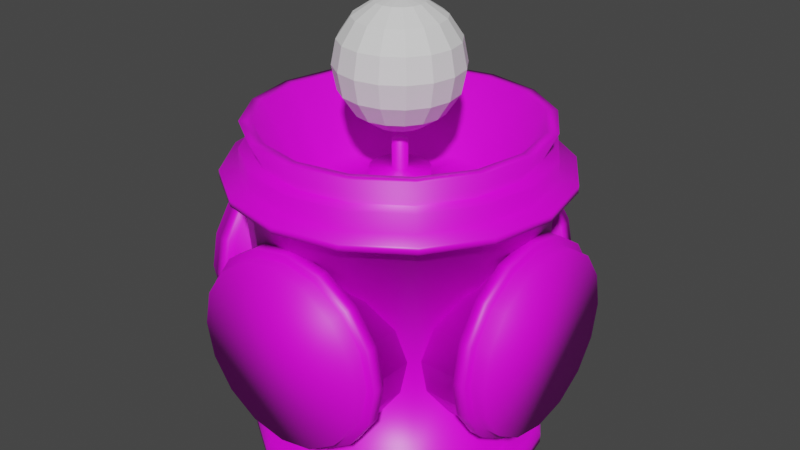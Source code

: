 # Source: ShieldGen.blend  (saved by Blender 2.91.10; exported with 4.5.12 LTS)
import bpy
from mathutils import Matrix  # noqa: F401  (used for matrix-valued properties, if any)

bpy.ops.wm.read_factory_settings(use_empty=True)
scene = bpy.context.scene
scene.name = 'Scene'

# ---- collections
col_collection = bpy.data.collections.new('Collection'); scene.collection.children.link(col_collection)

# ---- images (referenced by path relative to the original .blend; pixels are not part of the script)
import os
ASSET_DIR = os.environ.get("B2B_ASSET_DIR", "")  # directory of the original .blend (textures are referenced by path, not embedded)
HERE = os.path.dirname(os.path.abspath(__file__))  # packed textures are extracted next to this script under _unpacked/

def load_image(name, relpath, width, height, colorspace="sRGB"):
    """Load a texture the original file referenced (path relative to the .blend, or extracted next to this script)."""
    p = next((c for c in (os.path.join(HERE, relpath), os.path.join(ASSET_DIR, relpath)) if relpath and os.path.exists(c)), "")
    if p:
        img = bpy.data.images.load(p, check_existing=True)
        img.name = name
    else:  # same state as the original file: an image datablock whose file is absent (Cycles renders it pink)
        img = bpy.data.images.new(name, width, height)
        img.source = "FILE"
        img.filepath = "//" + (relpath or name)
    img.colorspace_settings.name = colorspace
    return img
img_rustedcopper_jpg = load_image('rustedCopper.jpg', 'Textures/rustedCopper.jpg', 1024, 1024, 'sRGB')
img_nastybrushedmetal_jpg = load_image('nastyBrushedMetal.jpg', 'Textures/nastyBrushedMetal.jpg', 1024, 1024, 'sRGB')
img_rustedbluecopper_jpg = load_image('rustedBlueCopper.jpg', 'Textures/rustedBlueCopper.jpg', 1024, 1024, 'sRGB')

# ---- materials (node trees are filled in below, after node groups)
mat_rustycoppermat = bpy.data.materials.new('rustyCopperMat')
mat_rustycoppermat.alpha_threshold = 0.0
mat_rustycoppermat.use_transparent_shadow = False
mat_rustycoppermat.line_color = (0.0, 0.0, 0.0, 1.0)
mat_brushedmat = bpy.data.materials.new('brushedMat')
mat_brushedmat.use_transparent_shadow = False
mat_rustbluemat = bpy.data.materials.new('rustBlueMat')
mat_rustbluemat.use_transparent_shadow = False

# ---- material node trees
mat_rustycoppermat.use_nodes = True; mat_rustycoppermat.node_tree.nodes.clear()
_N = mat_rustycoppermat.node_tree.nodes; _L = mat_rustycoppermat.node_tree.links
n0 = _N.new('ShaderNodeOutputMaterial'); n0.name = 'Material Output'; n0.location = (300, 300)
n1 = _N.new('ShaderNodeBsdfPrincipled'); n1.name = 'Principled BSDF'; n1.location = (10, 300)
n1.distribution = 'GGX'
n1.subsurface_method = 'BURLEY'
n1.inputs[2].default_value = 0.4
n1.inputs[3].default_value = 1.45
n1.inputs[27].default_value = (0.0, 0.0, 0.0, 1.0)
n1.inputs[28].default_value = 1.0
n2 = _N.new('ShaderNodeTexImage'); n2.name = 'Image Texture'; n2.location = (-280, 270)
n2.image = img_rustedcopper_jpg
_L.new(n1.outputs[0], n0.inputs[0])
_L.new(n2.outputs[0], n1.inputs[0])
n0.is_active_output = True
mat_brushedmat.use_nodes = True; mat_brushedmat.node_tree.nodes.clear()
_N = mat_brushedmat.node_tree.nodes; _L = mat_brushedmat.node_tree.links
n0 = _N.new('ShaderNodeBsdfPrincipled'); n0.name = 'Principled BSDF'; n0.location = (10, 300)
n0.distribution = 'GGX'
n0.subsurface_method = 'BURLEY'
n0.inputs[3].default_value = 1.45
n0.inputs[27].default_value = (0.0, 0.0, 0.0, 1.0)
n0.inputs[28].default_value = 1.0
n1 = _N.new('ShaderNodeOutputMaterial'); n1.name = 'Material Output'; n1.location = (300, 300)
n2 = _N.new('ShaderNodeTexImage'); n2.name = 'Image Texture'; n2.location = (-280, 270)
n2.image = img_nastybrushedmetal_jpg
_L.new(n0.outputs[0], n1.inputs[0])
_L.new(n2.outputs[0], n0.inputs[0])
n1.is_active_output = True
mat_rustbluemat.use_nodes = True; mat_rustbluemat.node_tree.nodes.clear()
_N = mat_rustbluemat.node_tree.nodes; _L = mat_rustbluemat.node_tree.links
n0 = _N.new('ShaderNodeBsdfPrincipled'); n0.name = 'Principled BSDF'; n0.location = (10, 300)
n0.distribution = 'GGX'
n0.subsurface_method = 'BURLEY'
n0.inputs[3].default_value = 1.45
n0.inputs[27].default_value = (0.0, 0.0, 0.0, 1.0)
n0.inputs[28].default_value = 1.0
n1 = _N.new('ShaderNodeOutputMaterial'); n1.name = 'Material Output'; n1.location = (300, 300)
n2 = _N.new('ShaderNodeTexImage'); n2.name = 'Image Texture'; n2.location = (-280, 270)
n2.image = img_rustedbluecopper_jpg
_L.new(n0.outputs[0], n1.inputs[0])
_L.new(n2.outputs[0], n0.inputs[0])
n1.is_active_output = True

# ---- world
world_world = bpy.data.worlds.new('World'); scene.world = world_world
world_world.use_nodes = True; world_world.node_tree.nodes.clear()
_N = world_world.node_tree.nodes; _L = world_world.node_tree.links
n0 = _N.new('ShaderNodeOutputWorld'); n0.name = 'World Output'; n0.location = (300, 300)
n1 = _N.new('ShaderNodeBackground'); n1.name = 'Background'; n1.location = (10, 300)
n1.inputs[0].default_value = (0.05088, 0.05088, 0.05088, 1.0)
_L.new(n1.outputs[0], n0.inputs[0])
n0.is_active_output = True
world_world.color = (0.05088, 0.05088, 0.05088)
world_world.use_sun_shadow = False
world_world.sun_shadow_jitter_overblur = 0.0

# ---- meshes
me_cube = bpy.data.meshes.new('Cube')
me_cube.from_pydata([(-2.275e-08, 0.3728, -0.4954), (-0.1427, 0.3444, -0.4954), (-0.2636, 0.2636, -0.4954), (-0.3444, 0.1427, -0.4954), (-0.3728, -1.63e-08, -0.4954), (-0.3444, -0.1427, -0.4954), (-0.2636, -0.2636, -0.4954), (-0.1427, -0.3444, -0.4954), (-7.904e-08, -0.3728, -0.4954), (0.1427, -0.3444, -0.4954), (0.2636, -0.2636, -0.4954), (0.3444, -0.1427, -0.4954), (0.3728, 4.446e-09, -0.4954), (0.3444, 0.1427, -0.4954), (0.2636, 0.2636, -0.4954), (0.1427, 0.3444, -0.4954), (1.829e-09, 0.4336, 0.4962), (-0.1659, 0.4006, 0.4962), (-0.3066, 0.3066, 0.4962), (-0.4006, 0.1659, 0.4962), (-0.4336, -2.582e-08, 0.4962), (-0.4006, -0.1659, 0.4962), (-0.3066, -0.3066, 0.4962), (-0.1659, -0.4006, 0.4962), (-7.826e-08, -0.4336, 0.4962), (0.1659, -0.4006, 0.4962), (0.3066, -0.3066, 0.4962), (0.4006, -0.1659, 0.4962), (0.4336, -2.642e-09, 0.4962), (0.4006, 0.1659, 0.4962), (0.3066, 0.3066, 0.4962), (0.1659, 0.4006, 0.4962), (-2.943e-08, 0.5, 0.2363), (-0.1049, 0.5, 0.2161), (-0.1937, 0.5, 0.1585), (-0.2531, 0.5, 0.07243), (-0.274, 0.5, -0.02915), (-0.2531, 0.5, -0.1307), (-0.1937, 0.5, -0.2168), (-0.1049, 0.5, -0.2744), (-7.08e-08, 0.5, -0.2946), (0.1049, 0.5, -0.2744), (0.1937, 0.5, -0.2168), (0.2531, 0.5, -0.1307), (0.274, 0.5, -0.02915), (0.2531, 0.5, 0.07243), (0.1937, 0.5, 0.1585), (0.1049, 0.5, 0.2161), (-2.943e-08, -0.5, 0.2363), (-0.1049, -0.5, 0.2161), (-0.1937, -0.5, 0.1585), (-0.2531, -0.5, 0.07243), (-0.274, -0.5, -0.02915), (-0.2531, -0.5, -0.1307), (-0.1937, -0.5, -0.2168), (-0.1049, -0.5, -0.2744), (-7.08e-08, -0.5, -0.2946), (0.1049, -0.5, -0.2744), (0.1937, -0.5, -0.2168), (0.2531, -0.5, -0.1307), (0.274, -0.5, -0.02915), (0.2531, -0.5, 0.07243), (0.1937, -0.5, 0.1585), (0.1049, -0.5, 0.2161), (-0.2099, -0.4569, -0.2325), (-0.2099, -0.4195, -0.2325), (0.2743, -0.4569, 0.08092), (0.2743, -0.4195, 0.08092), (-0.2743, -0.4569, -0.1392), (-0.2743, -0.4195, -0.1392), (0.2969, -0.4569, -0.02915), (0.2969, -0.4195, -0.02915), (-0.2969, -0.4569, -0.02915), (-0.2969, -0.4195, -0.02915), (0.2743, -0.4569, -0.1392), (0.2743, -0.4195, -0.1392), (-0.2743, -0.4569, 0.08092), (-0.2743, -0.4195, 0.08092), (0.2099, -0.4569, -0.2325), (0.2099, -0.4195, -0.2325), (-0.2099, -0.4569, 0.1742), (-0.2099, -0.4195, 0.1742), (0.1136, -0.4569, -0.2949), (0.1136, -0.4195, -0.2949), (-3.74e-08, 0.4569, 0.2585), (-3.142e-08, 0.4195, 0.2585), (-0.1136, -0.4569, 0.2366), (-0.1136, -0.4195, 0.2366), (-0.1136, 0.4569, -0.2949), (-0.1136, 0.4195, -0.2949), (-7.479e-08, -0.4569, -0.3168), (-6.881e-08, -0.4195, -0.3168), (0.2099, 0.4569, 0.1742), (0.2099, 0.4195, 0.1742), (0.1136, -0.4569, 0.2366), (0.1136, -0.4195, 0.2366), (0.1049, 0.4569, 0.2161), (0.1049, -0.4569, 0.2161), (0.1937, -0.4569, 0.1585), (0.1937, 0.4569, 0.1585), (-7.08e-08, 0.4569, -0.2946), (-7.08e-08, -0.4569, -0.2946), (-0.1049, -0.4569, -0.2744), (-0.1049, 0.4569, -0.2744), (-0.1049, 0.4569, 0.2161), (-0.1049, -0.4569, 0.2161), (-2.943e-08, -0.4569, 0.2363), (-2.943e-08, 0.4569, 0.2363), (0.1049, 0.4569, -0.2744), (0.1049, -0.4569, -0.2744), (-0.1937, 0.4569, 0.1585), (-0.1937, -0.4569, 0.1585), (0.1937, 0.4569, -0.2168), (0.1937, -0.4569, -0.2168), (-0.2531, 0.4569, 0.07243), (-0.2531, -0.4569, 0.07243), (0.2531, 0.4569, -0.1307), (0.2531, -0.4569, -0.1307), (-0.274, 0.4569, -0.02915), (-0.274, -0.4569, -0.02915), (0.274, 0.4569, -0.02915), (0.274, -0.4569, -0.02915), (-0.2531, 0.4569, -0.1307), (-0.2531, -0.4569, -0.1307), (0.2531, 0.4569, 0.07243), (0.2531, -0.4569, 0.07243), (-0.1937, 0.4569, -0.2168), (-0.1937, -0.4569, -0.2168), (0.1049, 0.4195, 0.2161), (0.1049, -0.4195, 0.2161), (0.1937, -0.4195, 0.1585), (0.1937, 0.4195, 0.1585), (-7.08e-08, 0.4195, -0.2946), (-7.08e-08, -0.4195, -0.2946), (-0.1049, -0.4195, -0.2744), (-0.1049, 0.4195, -0.2744), (-0.1049, 0.4195, 0.2161), (-0.1049, -0.4195, 0.2161), (-2.943e-08, -0.4195, 0.2363), (-2.943e-08, 0.4195, 0.2363), (0.1049, 0.4195, -0.2744), (0.1049, -0.4195, -0.2744), (-0.1937, 0.4195, 0.1585), (-0.1937, -0.4195, 0.1585), (0.1937, 0.4195, -0.2168), (0.1937, -0.4195, -0.2168), (-0.2531, 0.4195, 0.07243), (-0.2531, -0.4195, 0.07243), (0.2531, 0.4195, -0.1307), (0.2531, -0.4195, -0.1307), (-0.274, 0.4195, -0.02915), (-0.274, -0.4195, -0.02915), (0.274, 0.4195, -0.02915), (0.274, -0.4195, -0.02915), (-0.2531, 0.4195, -0.1307), (-0.2531, -0.4195, -0.1307), (0.2531, 0.4195, 0.07243), (0.2531, -0.4195, 0.07243), (-0.1937, 0.4195, -0.2168), (-0.1937, -0.4195, -0.2168), (-0.2099, 0.4569, -0.2325), (-0.1136, -0.4569, -0.2949), (0.2743, 0.4569, 0.08092), (0.2099, -0.4569, 0.1742), (-0.2743, 0.4569, -0.1392), (0.2969, 0.4569, -0.02915), (-0.2969, 0.4569, -0.02915), (0.2743, 0.4569, -0.1392), (-0.2743, 0.4569, 0.08092), (0.2099, 0.4569, -0.2325), (-0.2099, 0.4569, 0.1742), (0.1136, 0.4569, -0.2949), (-0.1136, 0.4569, 0.2366), (-7.014e-08, 0.4569, -0.3168), (0.1136, 0.4569, 0.2366), (-4.228e-08, -0.4569, 0.2585), (0.1136, 0.4195, 0.2366), (0.2099, -0.4195, 0.1742), (-8.21e-08, 0.4195, -0.3168), (-0.1136, -0.4195, -0.2949), (-0.1136, 0.4195, 0.2366), (-5.447e-08, -0.4195, 0.2585), (0.1136, 0.4195, -0.2949), (-0.2099, 0.4195, 0.1742), (0.2099, 0.4195, -0.2325), (-0.2743, 0.4195, 0.08092), (0.2743, 0.4195, -0.1392), (-0.2969, 0.4195, -0.02915), (0.2969, 0.4195, -0.02915), (-0.2743, 0.4195, -0.1392), (0.2743, 0.4195, 0.08092), (-0.2099, 0.4195, -0.2325), (-0.1681, 0.4059, 0.4174), (-1.637e-08, 0.4394, 0.4174), (-0.3107, 0.3107, 0.4174), (-0.4059, 0.1681, 0.4174), (-0.4394, -1.908e-08, 0.4174), (-0.4059, -0.1681, 0.4174), (-0.3107, -0.3107, 0.4174), (-0.1681, -0.4059, 0.4174), (-8.271e-08, -0.4394, 0.4174), (0.1681, -0.4059, 0.4174), (0.3107, -0.3107, 0.4174), (0.4059, -0.1681, 0.4174), (0.4394, 5.364e-09, 0.4174), (0.4059, 0.1681, 0.4174), (0.3107, 0.3107, 0.4174), (0.1681, 0.4059, 0.4174), (-0.1514, 0.3655, 0.4174), (-8.737e-09, 0.3957, 0.4174), (-0.2798, 0.2798, 0.4174), (-0.3655, 0.1514, 0.4174), (-0.3957, -1.974e-08, 0.4174), (-0.3655, -0.1514, 0.4174), (-0.2798, -0.2798, 0.4174), (-0.1514, -0.3655, 0.4174), (-7.607e-08, -0.3957, 0.4174), (0.1514, -0.3655, 0.4174), (0.2798, -0.2798, 0.4174), (0.3655, -0.1514, 0.4174), (0.3957, 2.708e-09, 0.4174), (0.3655, 0.1514, 0.4174), (0.2798, 0.2798, 0.4174), (0.1514, 0.3655, 0.4174), (0.1681, 0.4059, 0.3617), (0.3107, 0.3107, 0.3617), (-8.271e-08, -0.4394, 0.3617), (-0.1681, -0.4059, 0.3617), (-0.1681, 0.4059, 0.3617), (-1.637e-08, 0.4394, 0.3617), (0.1681, -0.4059, 0.3617), (-0.3107, 0.3107, 0.3617), (0.3107, -0.3107, 0.3617), (-0.4059, 0.1681, 0.3617), (0.4059, -0.1681, 0.3617), (-0.4394, -1.908e-08, 0.3617), (0.4394, 5.364e-09, 0.3617), (-0.4059, -0.1681, 0.3617), (0.4059, 0.1681, 0.3617), (-0.3107, -0.3107, 0.3617), (0.3107, 0.3107, 0.3301), (-0.1681, -0.4059, 0.3301), (-1.637e-08, 0.4394, 0.3301), (0.1681, 0.4059, 0.3301), (-8.271e-08, -0.4394, 0.3301), (-0.1681, 0.4059, 0.3301), (0.1681, -0.4059, 0.3301), (-0.3107, 0.3107, 0.3301), (0.3107, -0.3107, 0.3301), (-0.4059, 0.1681, 0.3301), (0.4059, -0.1681, 0.3301), (-0.4394, -1.908e-08, 0.3301), (0.4394, 5.364e-09, 0.3301), (-0.4059, -0.1681, 0.3301), (0.4059, 0.1681, 0.3301), (-0.3107, -0.3107, 0.3301), (0.1895, 0.4574, 0.3356), (0.1895, 0.4574, 0.3561), (-9.134e-08, -0.4951, 0.3356), (-9.134e-08, -0.4951, 0.3561), (-0.1895, 0.4574, 0.3356), (-0.1895, 0.4574, 0.3561), (0.1895, -0.4574, 0.3356), (0.1895, -0.4574, 0.3561), (-0.3501, 0.3501, 0.3356), (-0.3501, 0.3501, 0.3561), (0.3501, -0.3501, 0.3356), (0.3501, -0.3501, 0.3561), (-0.4574, 0.1895, 0.3356), (-0.4574, 0.1895, 0.3561), (0.4574, -0.1895, 0.3356), (0.4574, -0.1895, 0.3561), (-0.4951, -1.854e-08, 0.3356), (-0.4951, -1.854e-08, 0.3561), (0.4951, 9.675e-09, 0.3356), (0.4951, 9.675e-09, 0.3561), (-0.4574, -0.1895, 0.3356), (-0.4574, -0.1895, 0.3561), (0.4574, 0.1895, 0.3356), (0.4574, 0.1895, 0.3561), (-0.3501, -0.3501, 0.3356), (-0.3501, -0.3501, 0.3561), (-0.1895, -0.4574, 0.3561), (0.3501, 0.3501, 0.3561), (-2.715e-08, 0.4951, 0.3561), (0.3501, 0.3501, 0.3356), (-0.1895, -0.4574, 0.3356), (-2.715e-08, 0.4951, 0.3356), (0.2636, 0.2636, -0.448), (-0.1427, -0.3444, -0.448), (-2.275e-08, 0.3728, -0.448), (0.1427, 0.3444, -0.448), (-7.904e-08, -0.3728, -0.448), (-0.1427, 0.3444, -0.448), (0.1427, -0.3444, -0.448), (-0.2636, 0.2636, -0.448), (0.2636, -0.2636, -0.448), (-0.3444, 0.1427, -0.448), (0.3444, -0.1427, -0.448), (-0.3728, -1.63e-08, -0.448), (0.3728, 4.446e-09, -0.448), (-0.3444, -0.1427, -0.448), (0.3444, 0.1427, -0.448), (-0.2636, -0.2636, -0.448), (-0.1683, 0.4063, -0.5), (-3.62e-08, 0.4398, -0.5), (-0.311, 0.311, -0.5), (-0.4063, 0.1683, -0.5), (-0.4398, -1.812e-08, -0.5), (-0.4063, -0.1683, -0.5), (-0.311, -0.311, -0.5), (-0.1683, -0.4063, -0.5), (-9.326e-08, -0.4398, -0.5), (0.1683, -0.4063, -0.5), (0.311, -0.311, -0.5), (0.4063, -0.1683, -0.5), (0.4398, 7.543e-09, -0.5), (0.4063, 0.1683, -0.5), (0.311, 0.311, -0.5), (0.1683, 0.4063, -0.5), (-0.5, 6.622e-16, 0.2363), (-0.5, -0.1049, 0.2161), (-0.5, -0.1937, 0.1585), (-0.5, -0.2531, 0.07243), (-0.5, -0.274, -0.02915), (-0.5, -0.2531, -0.1307), (-0.5, -0.1937, -0.2168), (-0.5, -0.1049, -0.2744), (-0.5, -4.444e-08, -0.2946), (-0.5, 0.1049, -0.2744), (-0.5, 0.1937, -0.2168), (-0.5, 0.2531, -0.1307), (-0.5, 0.274, -0.02915), (-0.5, 0.2531, 0.07243), (-0.5, 0.1937, 0.1585), (-0.5, 0.1049, 0.2161), (0.5, 4.444e-08, 0.2363), (0.5, -0.1049, 0.2161), (0.5, -0.1937, 0.1585), (0.5, -0.2531, 0.07243), (0.5, -0.274, -0.02915), (0.5, -0.2531, -0.1307), (0.5, -0.1937, -0.2168), (0.5, -0.1049, -0.2744), (0.5, 6.622e-16, -0.2946), (0.5, 0.1049, -0.2744), (0.5, 0.1937, -0.2168), (0.5, 0.2531, -0.1307), (0.5, 0.274, -0.02915), (0.5, 0.2531, 0.07243), (0.5, 0.1937, 0.1585), (0.5, 0.1049, 0.2161), (0.4569, -0.2099, -0.2325), (0.4195, -0.2099, -0.2325), (0.4569, 0.2743, 0.08092), (0.4195, 0.2743, 0.08092), (0.4569, -0.2743, -0.1392), (0.4195, -0.2743, -0.1392), (0.4569, 0.2969, -0.02915), (0.4195, 0.2969, -0.02915), (0.4569, -0.2969, -0.02915), (0.4195, -0.2969, -0.02915), (0.4569, 0.2743, -0.1392), (0.4195, 0.2743, -0.1392), (0.4569, -0.2743, 0.08092), (0.4195, -0.2743, 0.08092), (0.4569, 0.2099, -0.2325), (0.4195, 0.2099, -0.2325), (0.4569, -0.2099, 0.1742), (0.4195, -0.2099, 0.1742), (0.4569, 0.1136, -0.2949), (0.4195, 0.1136, -0.2949), (-0.4569, 6.622e-16, 0.2585), (-0.4195, 6.622e-16, 0.2585), (0.4569, -0.1136, 0.2366), (0.4195, -0.1136, 0.2366), (-0.4569, -0.1136, -0.2949), (-0.4195, -0.1136, -0.2949), (0.4569, 6.622e-16, -0.3168), (0.4195, 6.622e-16, -0.3168), (-0.4569, 0.2099, 0.1742), (-0.4195, 0.2099, 0.1742), (0.4569, 0.1136, 0.2366), (0.4195, 0.1136, 0.2366), (-0.4569, 0.1049, 0.2161), (0.4569, 0.1049, 0.2161), (0.4569, 0.1937, 0.1585), (-0.4569, 0.1937, 0.1585), (-0.4569, -4.444e-08, -0.2946), (0.4569, 6.622e-16, -0.2946), (0.4569, -0.1049, -0.2744), (-0.4569, -0.1049, -0.2744), (-0.4569, -0.1049, 0.2161), (0.4569, -0.1049, 0.2161), (0.4569, 4.444e-08, 0.2363), (-0.4569, 6.622e-16, 0.2363), (-0.4569, 0.1049, -0.2744), (0.4569, 0.1049, -0.2744), (-0.4569, -0.1937, 0.1585), (0.4569, -0.1937, 0.1585), (-0.4569, 0.1937, -0.2168), (0.4569, 0.1937, -0.2168), (-0.4569, -0.2531, 0.07243), (0.4569, -0.2531, 0.07243), (-0.4569, 0.2531, -0.1307), (0.4569, 0.2531, -0.1307), (-0.4569, -0.274, -0.02915), (0.4569, -0.274, -0.02915), (-0.4569, 0.274, -0.02915), (0.4569, 0.274, -0.02915), (-0.4569, -0.2531, -0.1307), (0.4569, -0.2531, -0.1307), (-0.4569, 0.2531, 0.07243), (0.4569, 0.2531, 0.07243), (-0.4569, -0.1937, -0.2168), (0.4569, -0.1937, -0.2168), (-0.4195, 0.1049, 0.2161), (0.4195, 0.1049, 0.2161), (0.4195, 0.1937, 0.1585), (-0.4195, 0.1937, 0.1585), (-0.4195, -4.444e-08, -0.2946), (0.4195, 6.622e-16, -0.2946), (0.4195, -0.1049, -0.2744), (-0.4195, -0.1049, -0.2744), (-0.4195, -0.1049, 0.2161), (0.4195, -0.1049, 0.2161), (0.4195, 4.444e-08, 0.2363), (-0.4195, 6.622e-16, 0.2363), (-0.4195, 0.1049, -0.2744), (0.4195, 0.1049, -0.2744), (-0.4195, -0.1937, 0.1585), (0.4195, -0.1937, 0.1585), (-0.4195, 0.1937, -0.2168), (0.4195, 0.1937, -0.2168), (-0.4195, -0.2531, 0.07243), (0.4195, -0.2531, 0.07243), (-0.4195, 0.2531, -0.1307), (0.4195, 0.2531, -0.1307), (-0.4195, -0.274, -0.02915), (0.4195, -0.274, -0.02915), (-0.4195, 0.274, -0.02915), (0.4195, 0.274, -0.02915), (-0.4195, -0.2531, -0.1307), (0.4195, -0.2531, -0.1307), (-0.4195, 0.2531, 0.07243), (0.4195, 0.2531, 0.07243), (-0.4195, -0.1937, -0.2168), (0.4195, -0.1937, -0.2168), (-0.4569, -0.2099, -0.2325), (0.4569, -0.1136, -0.2949), (-0.4569, 0.2743, 0.08092), (0.4569, 0.2099, 0.1742), (-0.4569, -0.2743, -0.1392), (-0.4569, 0.2969, -0.02915), (-0.4569, -0.2969, -0.02915), (-0.4569, 0.2743, -0.1392), (-0.4569, -0.2743, 0.08092), (-0.4569, 0.2099, -0.2325), (-0.4569, -0.2099, 0.1742), (-0.4569, 0.1136, -0.2949), (-0.4569, -0.1136, 0.2366), (-0.4569, -4.444e-08, -0.3168), (-0.4569, 0.1136, 0.2366), (0.4569, 4.444e-08, 0.2585), (-0.4195, 0.1136, 0.2366), (0.4195, 0.2099, 0.1742), (-0.4195, -4.444e-08, -0.3168), (0.4195, -0.1136, -0.2949), (-0.4195, -0.1136, 0.2366), (0.4195, 4.444e-08, 0.2585), (-0.4195, 0.1136, -0.2949), (-0.4195, -0.2099, 0.1742), (-0.4195, 0.2099, -0.2325), (-0.4195, -0.2743, 0.08092), (-0.4195, 0.2743, -0.1392), (-0.4195, -0.2969, -0.02915), (-0.4195, 0.2969, -0.02915), (-0.4195, -0.2743, -0.1392), (-0.4195, 0.2743, 0.08092), (-0.4195, -0.2099, -0.2325), (0.311, 0.311, -0.4734), (0.2987, 0.2987, -0.4439), (-0.1683, -0.4063, -0.4734), (-0.1617, -0.3903, -0.4439), (-3.62e-08, 0.4398, -0.4734), (-3.619e-08, 0.4225, -0.4439), (0.1617, 0.3903, -0.4439), (0.1683, 0.4063, -0.4734), (-9.161e-08, -0.4225, -0.4439), (-9.326e-08, -0.4398, -0.4734), (-0.1617, 0.3903, -0.4439), (-0.1683, 0.4063, -0.4734), (0.1617, -0.3903, -0.4439), (0.1683, -0.4063, -0.4734), (-0.2987, 0.2987, -0.4439), (-0.311, 0.311, -0.4734), (0.2987, -0.2987, -0.4439), (0.311, -0.311, -0.4734), (-0.3903, 0.1617, -0.4439), (-0.4063, 0.1683, -0.4734), (0.3903, -0.1617, -0.4439), (0.4063, -0.1683, -0.4734), (-0.4225, -1.761e-08, -0.4439), (-0.4398, -1.812e-08, -0.4734), (0.4225, 6.967e-09, -0.4439), (0.4398, 7.543e-09, -0.4734), (-0.3903, -0.1617, -0.4439), (-0.4063, -0.1683, -0.4734), (0.3903, 0.1617, -0.4439), (0.4063, 0.1683, -0.4734), (-0.2987, -0.2987, -0.4439), (-0.311, -0.311, -0.4734), (-0.1525, 0.3681, 0.4962), (-2.468e-09, 0.3984, 0.4962), (-0.2817, 0.2817, 0.4962), (-0.3681, 0.1525, 0.4962), (-0.3984, -2.394e-08, 0.4962), (-0.3681, -0.1525, 0.4962), (-0.2817, -0.2817, 0.4962), (-0.1525, -0.3681, 0.4962), (-7.605e-08, -0.3984, 0.4962), (0.1525, -0.3681, 0.4962), (0.2817, -0.2817, 0.4962), (0.3681, -0.1525, 0.4962), (0.3984, -2.64e-09, 0.4962), (0.3681, 0.1525, 0.4962), (0.2817, 0.2817, 0.4962), (0.1525, 0.3681, 0.4962), (-0.1095, 0.2643, 0.271), (-3.038e-08, 0.2861, 0.271), (-0.2023, 0.2023, 0.271), (-0.2643, 0.1095, 0.271), (-0.2861, -1.717e-08, 0.271), (-0.2643, -0.1095, 0.271), (-0.2023, -0.2023, 0.271), (-0.1095, -0.2643, 0.271), (-8.322e-08, -0.2861, 0.271), (0.1095, -0.2643, 0.271), (0.2023, -0.2023, 0.271), (0.2643, -0.1095, 0.271), (0.2861, -1.88e-09, 0.271), (0.2643, 0.1095, 0.271), (0.2023, 0.2023, 0.271), (0.1095, 0.2643, 0.271), (-0.03347, 0.08081, 0.271), (-5.584e-08, 0.08747, 0.271), (-0.06185, 0.06185, 0.271), (-0.08081, 0.03347, 0.271), (-0.08747, -3.957e-09, 0.271), (-0.08081, -0.03347, 0.271), (-0.06185, -0.06185, 0.271), (-0.03347, -0.08081, 0.271), (-7.2e-08, -0.08747, 0.271), (0.03347, -0.08081, 0.271), (0.06185, -0.06185, 0.271), (0.08081, -0.03347, 0.271), (0.08747, 7.184e-10, 0.271), (0.08081, 0.03347, 0.271), (0.06185, 0.06185, 0.271), (0.03347, 0.08081, 0.271), (-0.03347, 0.08081, 0.3468), (-5.923e-08, 0.08747, 0.3468), (-0.06185, 0.06185, 0.3468), (-0.08081, 0.03347, 0.3468), (-0.08747, -3.957e-09, 0.3468), (-0.08081, -0.03347, 0.3468), (-0.06185, -0.06185, 0.3468), (-0.03347, -0.08081, 0.3468), (-7.539e-08, -0.08747, 0.3468), (0.03347, -0.08081, 0.3468), (0.06185, -0.06185, 0.3468), (0.08081, -0.03347, 0.3468), (0.08747, 7.184e-10, 0.3468), (0.08081, 0.03347, 0.3468), (0.06185, 0.06185, 0.3468), (0.03347, 0.08081, 0.3468), (-0.008743, 0.02111, 0.3468), (-6.77e-08, 0.02285, 0.3468), (-0.01616, 0.01616, 0.3468), (-0.02111, 0.008743, 0.3468), (-0.02285, 3.424e-10, 0.3468), (-0.02111, -0.008743, 0.3468), (-0.01616, -0.01616, 0.3468), (-0.008743, -0.02111, 0.3468), (-7.192e-08, -0.02285, 0.3468), (0.008743, -0.02111, 0.3468), (0.01616, -0.01616, 0.3468), (0.02111, -0.008743, 0.3468), (0.02285, 1.564e-09, 0.3468), (0.02111, 0.008743, 0.3468), (0.01616, 0.01616, 0.3468), (0.008743, 0.02111, 0.3468), (-0.008743, 0.02111, 0.4302), (-5.555e-08, 0.02285, 0.4302), (-0.01616, 0.01616, 0.4302), (-0.02111, 0.008743, 0.4302), (-0.02285, 3.424e-10, 0.4302), (-0.02111, -0.008743, 0.4302), (-0.01616, -0.01616, 0.4302), (-0.008743, -0.02111, 0.4302), (-5.977e-08, -0.02285, 0.4302), (0.008743, -0.02111, 0.4302), (0.01616, -0.01616, 0.4302), (0.02111, -0.008743, 0.4302), (0.02285, 1.564e-09, 0.4302), (0.02111, 0.008743, 0.4302), (0.01616, 0.01616, 0.4302), (0.008743, 0.02111, 0.4302)], [], [(1, 0, 15, 14, 13, 12, 11, 10, 9, 8, 7, 6, 5, 4, 3, 2), (25, 26, 522, 521), (225, 224, 207, 206), (227, 226, 200, 199), (229, 228, 192, 193), (224, 229, 193, 207), (226, 230, 201, 200), (228, 231, 194, 192), (230, 232, 202, 201), (231, 233, 195, 194), (232, 234, 203, 202), (233, 235, 196, 195), (234, 236, 204, 203), (235, 237, 197, 196), (236, 238, 205, 204), (237, 239, 198, 197), (238, 225, 206, 205), (239, 227, 199, 198), (33, 32, 47, 46, 45, 44, 43, 42, 41, 40, 39, 38, 37, 36, 35, 34), (49, 50, 51, 52, 53, 54, 55, 56, 57, 58, 59, 60, 61, 62, 63, 48), (98, 97, 63, 62), (102, 101, 56, 55), (106, 105, 49, 48), (97, 106, 48, 63), (101, 109, 57, 56), (105, 111, 50, 49), (109, 113, 58, 57), (111, 115, 51, 50), (113, 117, 59, 58), (115, 119, 52, 51), (117, 121, 60, 59), (119, 123, 53, 52), (121, 125, 61, 60), (123, 127, 54, 53), (125, 98, 62, 61), (127, 102, 55, 54), (88, 173, 178, 89), (92, 174, 176, 93), (177, 95, 94, 163), (179, 91, 90, 161), (181, 87, 86, 175), (95, 181, 175, 94), (91, 83, 82, 90), (87, 81, 80, 86), (83, 79, 78, 82), (81, 77, 76, 80), (79, 75, 74, 78), (77, 73, 72, 76), (75, 71, 70, 74), (73, 69, 68, 72), (71, 67, 66, 70), (69, 65, 64, 68), (67, 177, 163, 66), (65, 179, 161, 64), (38, 39, 103, 126), (104, 110, 170, 172), (45, 46, 99, 124), (140, 132, 178, 182), (37, 38, 126, 122), (113, 109, 82, 78), (44, 45, 124, 120), (129, 138, 181, 95), (36, 37, 122, 118), (108, 112, 169, 171), (43, 44, 120, 116), (139, 128, 176, 85), (35, 36, 118, 114), (115, 111, 80, 76), (42, 43, 116, 112), (138, 137, 87, 181), (34, 35, 114, 110), (159, 134, 179, 65), (41, 42, 112, 108), (110, 114, 168, 170), (33, 34, 110, 104), (136, 139, 85, 180), (40, 41, 108, 100), (135, 158, 191, 89), (47, 32, 107, 96), (117, 113, 78, 74), (32, 33, 104, 107), (134, 133, 91, 179), (39, 40, 100, 103), (157, 130, 177, 67), (46, 47, 96, 99), (112, 116, 167, 169), (132, 135, 89, 178), (131, 128, 129, 130), (131, 156, 190, 93), (135, 132, 133, 134), (119, 115, 76, 72), (139, 136, 137, 138), (130, 129, 95, 177), (128, 139, 138, 129), (155, 159, 65, 69), (132, 140, 141, 133), (114, 118, 166, 168), (136, 142, 143, 137), (128, 131, 93, 176), (140, 144, 145, 141), (158, 154, 189, 191), (142, 146, 147, 143), (121, 117, 74, 70), (144, 148, 149, 145), (153, 157, 67, 71), (146, 150, 151, 147), (116, 120, 165, 167), (148, 152, 153, 149), (156, 152, 188, 190), (150, 154, 155, 151), (123, 119, 72, 68), (152, 156, 157, 153), (151, 155, 69, 73), (154, 158, 159, 155), (118, 122, 164, 166), (156, 131, 130, 157), (154, 150, 187, 189), (158, 135, 134, 159), (84, 172, 180, 85), (174, 84, 85, 176), (173, 171, 182, 178), (172, 170, 183, 180), (171, 169, 184, 182), (170, 168, 185, 183), (169, 167, 186, 184), (168, 166, 187, 185), (167, 165, 188, 186), (166, 164, 189, 187), (165, 162, 190, 188), (164, 160, 191, 189), (162, 92, 93, 190), (160, 88, 89, 191), (133, 141, 83, 91), (111, 105, 86, 80), (142, 136, 180, 183), (100, 108, 171, 173), (137, 143, 81, 87), (109, 101, 90, 82), (144, 140, 182, 184), (96, 107, 84, 174), (141, 145, 79, 83), (106, 97, 94, 175), (146, 142, 183, 185), (107, 104, 172, 84), (126, 103, 88, 160), (143, 147, 77, 81), (105, 106, 175, 86), (102, 127, 64, 161), (148, 144, 184, 186), (103, 100, 173, 88), (124, 99, 92, 162), (145, 149, 75, 79), (101, 102, 161, 90), (98, 125, 66, 163), (150, 146, 185, 187), (99, 96, 174, 92), (122, 126, 160, 164), (147, 151, 73, 77), (97, 98, 163, 94), (127, 123, 68, 64), (152, 148, 186, 188), (120, 124, 162, 165), (149, 153, 71, 75), (125, 121, 70, 66), (208, 209, 193, 192), (210, 208, 192, 194), (211, 210, 194, 195), (212, 211, 195, 196), (213, 212, 196, 197), (214, 213, 197, 198), (215, 214, 198, 199), (216, 215, 199, 200), (217, 216, 200, 201), (218, 217, 201, 202), (219, 218, 202, 203), (220, 219, 203, 204), (221, 220, 204, 205), (222, 221, 205, 206), (223, 222, 206, 207), (209, 223, 207, 193), (17, 16, 209, 208), (18, 17, 208, 210), (19, 18, 210, 211), (20, 19, 211, 212), (21, 20, 212, 213), (22, 21, 213, 214), (23, 22, 214, 215), (24, 23, 215, 216), (25, 24, 216, 217), (26, 25, 217, 218), (27, 26, 218, 219), (28, 27, 219, 220), (29, 28, 220, 221), (30, 29, 221, 222), (31, 30, 222, 223), (16, 31, 223, 209), (254, 240, 285, 278), (240, 243, 256, 285), (236, 234, 271, 275), (253, 255, 280, 276), (237, 235, 273, 277), (252, 254, 278, 274), (238, 236, 275, 279), (251, 253, 276, 272), (239, 237, 277, 281), (250, 252, 274, 270), (224, 225, 283, 257), (225, 238, 279, 283), (249, 251, 272, 268), (226, 227, 282, 259), (227, 239, 281, 282), (248, 250, 270, 266), (288, 291, 243, 240), (289, 292, 244, 241), (290, 293, 245, 242), (291, 290, 242, 243), (292, 294, 246, 244), (293, 295, 247, 245), (294, 296, 248, 246), (295, 297, 249, 247), (296, 298, 250, 248), (297, 299, 251, 249), (298, 300, 252, 250), (299, 301, 253, 251), (300, 302, 254, 252), (301, 303, 255, 253), (302, 288, 240, 254), (303, 289, 241, 255), (280, 286, 282, 281), (278, 285, 283, 279), (276, 280, 281, 277), (274, 278, 279, 275), (272, 276, 277, 273), (270, 274, 275, 271), (268, 272, 273, 269), (266, 270, 271, 267), (264, 268, 269, 265), (262, 266, 267, 263), (260, 264, 265, 261), (258, 262, 263, 259), (256, 287, 284, 257), (287, 260, 261, 284), (286, 258, 259, 282), (285, 256, 257, 283), (235, 233, 269, 273), (241, 244, 258, 286), (255, 241, 286, 280), (234, 232, 267, 271), (242, 245, 260, 287), (233, 231, 265, 269), (243, 242, 287, 256), (232, 230, 263, 267), (244, 246, 262, 258), (231, 228, 261, 265), (245, 247, 264, 260), (230, 226, 259, 263), (246, 248, 266, 262), (229, 224, 257, 284), (247, 249, 268, 264), (228, 229, 284, 261), (290, 291, 486, 485), (10, 11, 315, 314), (294, 292, 488, 492), (9, 10, 314, 313), (312, 313, 493, 489), (8, 9, 313, 312), (304, 306, 495, 491), (7, 8, 312, 311), (313, 314, 497, 493), (6, 7, 311, 310), (306, 307, 499, 495), (5, 6, 310, 309), (314, 315, 501, 497), (4, 5, 309, 308), (307, 308, 503, 499), (3, 4, 308, 307), (292, 289, 483, 488), (291, 288, 481, 486), (303, 301, 506, 510), (302, 300, 504, 508), (316, 317, 509, 505), (301, 299, 502, 506), (300, 298, 500, 504), (299, 297, 498, 502), (298, 296, 496, 500), (297, 295, 494, 498), (296, 294, 492, 496), (295, 293, 490, 494), (293, 290, 485, 490), (319, 305, 484, 487), (310, 311, 482, 511), (317, 318, 480, 509), (305, 304, 491, 484), (11, 12, 316, 315), (289, 303, 510, 483), (311, 312, 489, 482), (12, 13, 317, 316), (288, 302, 508, 481), (13, 14, 318, 317), (0, 1, 304, 305), (309, 310, 511, 507), (14, 15, 319, 318), (1, 2, 306, 304), (308, 309, 507, 503), (15, 0, 305, 319), (2, 3, 307, 306), (315, 316, 505, 501), (321, 320, 335, 334, 333, 332, 331, 330, 329, 328, 327, 326, 325, 324, 323, 322), (337, 338, 339, 340, 341, 342, 343, 344, 345, 346, 347, 348, 349, 350, 351, 336), (386, 385, 351, 350), (390, 389, 344, 343), (394, 393, 337, 336), (385, 394, 336, 351), (389, 397, 345, 344), (393, 399, 338, 337), (397, 401, 346, 345), (399, 403, 339, 338), (401, 405, 347, 346), (403, 407, 340, 339), (405, 409, 348, 347), (407, 411, 341, 340), (409, 413, 349, 348), (411, 415, 342, 341), (413, 386, 350, 349), (415, 390, 343, 342), (376, 461, 466, 377), (380, 462, 464, 381), (465, 383, 382, 451), (467, 379, 378, 449), (469, 375, 374, 463), (383, 469, 463, 382), (379, 371, 370, 378), (375, 369, 368, 374), (371, 367, 366, 370), (369, 365, 364, 368), (367, 363, 362, 366), (365, 361, 360, 364), (363, 359, 358, 362), (361, 357, 356, 360), (359, 355, 354, 358), (357, 353, 352, 356), (355, 465, 451, 354), (353, 467, 449, 352), (326, 327, 391, 414), (392, 398, 458, 460), (333, 334, 387, 412), (428, 420, 466, 470), (325, 326, 414, 410), (401, 397, 370, 366), (332, 333, 412, 408), (417, 426, 469, 383), (324, 325, 410, 406), (396, 400, 457, 459), (331, 332, 408, 404), (427, 416, 464, 373), (323, 324, 406, 402), (403, 399, 368, 364), (330, 331, 404, 400), (426, 425, 375, 469), (322, 323, 402, 398), (447, 422, 467, 353), (329, 330, 400, 396), (398, 402, 456, 458), (321, 322, 398, 392), (424, 427, 373, 468), (328, 329, 396, 388), (423, 446, 479, 377), (335, 320, 395, 384), (405, 401, 366, 362), (320, 321, 392, 395), (422, 421, 379, 467), (327, 328, 388, 391), (445, 418, 465, 355), (334, 335, 384, 387), (400, 404, 455, 457), (420, 423, 377, 466), (419, 416, 417, 418), (419, 444, 478, 381), (423, 420, 421, 422), (407, 403, 364, 360), (427, 424, 425, 426), (418, 417, 383, 465), (416, 427, 426, 417), (443, 447, 353, 357), (420, 428, 429, 421), (402, 406, 454, 456), (424, 430, 431, 425), (416, 419, 381, 464), (428, 432, 433, 429), (446, 442, 477, 479), (430, 434, 435, 431), (409, 405, 362, 358), (432, 436, 437, 433), (441, 445, 355, 359), (434, 438, 439, 435), (404, 408, 453, 455), (436, 440, 441, 437), (444, 440, 476, 478), (438, 442, 443, 439), (411, 407, 360, 356), (440, 444, 445, 441), (439, 443, 357, 361), (442, 446, 447, 443), (406, 410, 452, 454), (444, 419, 418, 445), (442, 438, 475, 477), (446, 423, 422, 447), (372, 460, 468, 373), (462, 372, 373, 464), (461, 459, 470, 466), (460, 458, 471, 468), (459, 457, 472, 470), (458, 456, 473, 471), (457, 455, 474, 472), (456, 454, 475, 473), (455, 453, 476, 474), (454, 452, 477, 475), (453, 450, 478, 476), (452, 448, 479, 477), (450, 380, 381, 478), (448, 376, 377, 479), (421, 429, 371, 379), (399, 393, 374, 368), (430, 424, 468, 471), (388, 396, 459, 461), (425, 431, 369, 375), (397, 389, 378, 370), (432, 428, 470, 472), (384, 395, 372, 462), (429, 433, 367, 371), (394, 385, 382, 463), (434, 430, 471, 473), (395, 392, 460, 372), (414, 391, 376, 448), (431, 435, 365, 369), (393, 394, 463, 374), (390, 415, 352, 449), (436, 432, 472, 474), (391, 388, 461, 376), (412, 387, 380, 450), (433, 437, 363, 367), (389, 390, 449, 378), (386, 413, 354, 451), (438, 434, 473, 475), (387, 384, 462, 380), (410, 414, 448, 452), (435, 439, 361, 365), (385, 386, 451, 382), (415, 411, 356, 352), (440, 436, 474, 476), (408, 412, 450, 453), (437, 441, 359, 363), (413, 409, 358, 354), (483, 510, 511, 482), (481, 508, 509, 480), (510, 506, 507, 511), (508, 504, 505, 509), (506, 502, 503, 507), (504, 500, 501, 505), (502, 498, 499, 503), (500, 496, 497, 501), (498, 494, 495, 499), (496, 492, 493, 497), (494, 490, 491, 495), (492, 488, 489, 493), (485, 486, 487, 484), (490, 485, 484, 491), (488, 483, 482, 489), (486, 481, 480, 487), (318, 319, 487, 480), (520, 521, 537, 536), (18, 19, 515, 514), (26, 27, 523, 522), (19, 20, 516, 515), (27, 28, 524, 523), (20, 21, 517, 516), (28, 29, 525, 524), (21, 22, 518, 517), (29, 30, 526, 525), (22, 23, 519, 518), (30, 31, 527, 526), (23, 24, 520, 519), (16, 17, 512, 513), (31, 16, 513, 527), (24, 25, 521, 520), (17, 18, 514, 512), (540, 541, 557, 556), (512, 514, 530, 528), (521, 522, 538, 537), (514, 515, 531, 530), (522, 523, 539, 538), (515, 516, 532, 531), (523, 524, 540, 539), (516, 517, 533, 532), (524, 525, 541, 540), (517, 518, 534, 533), (525, 526, 542, 541), (518, 519, 535, 534), (526, 527, 543, 542), (519, 520, 536, 535), (513, 512, 528, 529), (527, 513, 529, 543), (546, 547, 563, 562), (533, 534, 550, 549), (541, 542, 558, 557), (534, 535, 551, 550), (542, 543, 559, 558), (535, 536, 552, 551), (529, 528, 544, 545), (543, 529, 545, 559), (536, 537, 553, 552), (528, 530, 546, 544), (537, 538, 554, 553), (530, 531, 547, 546), (538, 539, 555, 554), (531, 532, 548, 547), (539, 540, 556, 555), (532, 533, 549, 548), (567, 568, 584, 583), (554, 555, 571, 570), (547, 548, 564, 563), (555, 556, 572, 571), (548, 549, 565, 564), (556, 557, 573, 572), (549, 550, 566, 565), (557, 558, 574, 573), (550, 551, 567, 566), (558, 559, 575, 574), (551, 552, 568, 567), (545, 544, 560, 561), (559, 545, 561, 575), (552, 553, 569, 568), (544, 546, 562, 560), (553, 554, 570, 569), (588, 589, 605, 604), (561, 560, 576, 577), (575, 561, 577, 591), (568, 569, 585, 584), (560, 562, 578, 576), (569, 570, 586, 585), (562, 563, 579, 578), (570, 571, 587, 586), (563, 564, 580, 579), (571, 572, 588, 587), (564, 565, 581, 580), (572, 573, 589, 588), (565, 566, 582, 581), (573, 574, 590, 589), (566, 567, 583, 582), (574, 575, 591, 590), (592, 594, 595, 596, 597, 598, 599, 600, 601, 602, 603, 604, 605, 606, 607, 593), (581, 582, 598, 597), (589, 590, 606, 605), (582, 583, 599, 598), (590, 591, 607, 606), (583, 584, 600, 599), (577, 576, 592, 593), (591, 577, 593, 607), (584, 585, 601, 600), (576, 578, 594, 592), (585, 586, 602, 601), (578, 579, 595, 594), (586, 587, 603, 602), (579, 580, 596, 595), (587, 588, 604, 603), (580, 581, 597, 596)])
me_cube.polygons.foreach_set('use_smooth', [True] * 566)
me_cube.polygons.foreach_set('material_index', [1, 1, 0, 0, 0, 0, 0, 0, 0, 0, 0, 0, 0, 0, 0, 0, 0, 0, 1, 1, 1, 1, 1, 1, 1, 1, 1, 1, 1, 1, 1, 1, 1, 1, 1, 1, 2, 2, 2, 2, 2, 2, 2, 2, 2, 2, 2, 2, 2, 2, 2, 2, 2, 2, 1, 0, 1, 0, 1, 0, 1, 0, 1, 0, 1, 0, 1, 0, 1, 0, 1, 0, 1, 0, 1, 0, 1, 0, 1, 0, 1, 0, 1, 0, 1, 0, 0, 0, 0, 0, 0, 0, 0, 0, 0, 0, 0, 0, 0, 0, 0, 0, 0, 0, 0, 0, 0, 0, 0, 0, 0, 0, 0, 0, 0, 0, 0, 0, 2, 2, 2, 2, 2, 2, 2, 2, 2, 2, 2, 2, 2, 2, 0, 0, 0, 0, 0, 0, 0, 0, 0, 0, 0, 0, 0, 0, 0, 0, 0, 0, 0, 0, 0, 0, 0, 0, 0, 0, 0, 0, 0, 0, 0, 0, 0, 0, 0, 0, 0, 0, 0, 0, 0, 0, 0, 0, 0, 0, 0, 0, 1, 1, 1, 1, 1, 1, 1, 1, 1, 1, 1, 1, 1, 1, 1, 1, 0, 0, 0, 0, 0, 0, 0, 0, 0, 0, 0, 0, 0, 0, 0, 0, 0, 0, 0, 0, 0, 0, 0, 0, 0, 0, 0, 0, 0, 0, 0, 0, 0, 0, 0, 0, 0, 0, 0, 0, 0, 0, 0, 0, 0, 0, 0, 0, 0, 0, 0, 0, 0, 0, 0, 0, 0, 0, 0, 0, 0, 0, 0, 0, 0, 1, 0, 1, 1, 1, 1, 1, 1, 1, 1, 1, 1, 1, 1, 1, 0, 0, 0, 0, 1, 0, 0, 0, 0, 0, 0, 0, 0, 1, 1, 1, 1, 1, 0, 1, 1, 0, 1, 1, 1, 1, 1, 1, 1, 1, 1, 1, 1, 1, 1, 1, 1, 1, 1, 1, 1, 1, 1, 1, 1, 1, 1, 1, 1, 2, 2, 2, 2, 2, 2, 2, 2, 2, 2, 2, 2, 2, 2, 2, 2, 2, 2, 1, 0, 1, 0, 1, 0, 1, 0, 1, 0, 1, 0, 1, 0, 1, 0, 1, 0, 1, 0, 1, 0, 1, 0, 1, 0, 1, 0, 1, 0, 1, 0, 0, 0, 0, 0, 0, 0, 0, 0, 0, 0, 0, 0, 0, 0, 0, 0, 0, 0, 0, 0, 0, 0, 0, 0, 0, 0, 0, 0, 0, 0, 0, 0, 2, 2, 2, 2, 2, 2, 2, 2, 2, 2, 2, 2, 2, 2, 0, 0, 0, 0, 0, 0, 0, 0, 0, 0, 0, 0, 0, 0, 0, 0, 0, 0, 0, 0, 0, 0, 0, 0, 0, 0, 0, 0, 0, 0, 0, 0, 0, 0, 0, 0, 0, 0, 0, 0, 0, 0, 0, 0, 0, 0, 0, 0, 1, 1, 1, 1, 1, 1, 1, 1, 1, 1, 1, 1, 1, 1, 1, 1, 1, 1, 1, 1, 1, 1, 1, 1, 1, 1, 1, 1, 1, 1, 1, 1, 1, 0, 1, 1, 1, 1, 1, 1, 1, 1, 1, 1, 1, 1, 1, 1, 1, 0, 0, 0, 0, 0, 0, 0, 0, 0, 0, 0, 0, 0, 0, 0, 0, 2, 0, 0, 0, 0, 0, 0, 0, 0, 0, 0, 0, 0, 0, 0, 0, 2, 2, 2, 2, 2, 2, 2, 2, 2, 2, 2, 2, 2, 2, 2, 2])
_uv = me_cube.uv_layers.new(name='UVMap')
_uv.uv.foreach_set('vector', [0.01672, 0.1282, 0.01672, 0.09122, 0.03088, 0.05704, 0.05704, 0.03088, 0.09122, 0.01672, 0.1282, 0.01672, 0.1624, 0.03088, 0.1886, 0.05704, 0.2027, 0.09122, 0.2027, 0.1282, 0.1886, 0.1624, 0.1624, 0.1886, 0.1282, 0.2027, 0.09122, 0.2027, 0.05704, 0.1886, 0.03088, 0.1624, 0.8507, 0.208, 0.8362, 0.129, 0.8296, 0.1405, 0.843, 0.2131, 0.8457, 0.717, 0.8457, 0.6181, 0.831, 0.6181, 0.831, 0.717, 0.8604, 0.7483, 0.8604, 0.6413, 0.8457, 0.6413, 0.8457, 0.7483, 0.831, 0.9985, 0.831, 0.9228, 0.8164, 0.9228, 0.8164, 0.9985, 0.8457, 0.6181, 0.8457, 0.5425, 0.831, 0.5425, 0.831, 0.6181, 0.8604, 0.6413, 0.8604, 0.5425, 0.8457, 0.5425, 0.8457, 0.6413, 0.831, 0.9228, 0.831, 0.824, 0.8164, 0.824, 0.8164, 0.9228, 0.4239, 0.916, 0.4239, 0.8171, 0.4093, 0.8171, 0.4093, 0.916, 0.831, 0.824, 0.831, 0.717, 0.8164, 0.717, 0.8164, 0.824, 0.4239, 0.8171, 0.4239, 0.7101, 0.4093, 0.7101, 0.4093, 0.8171, 0.831, 0.717, 0.831, 0.6181, 0.8164, 0.6181, 0.8164, 0.717, 0.4239, 0.7101, 0.4239, 0.6113, 0.4093, 0.6113, 0.4093, 0.7101, 0.831, 0.6181, 0.831, 0.5425, 0.8164, 0.5425, 0.8164, 0.6181, 0.8457, 0.9228, 0.8457, 0.824, 0.831, 0.824, 0.831, 0.9228, 0.8604, 0.9228, 0.8604, 0.8472, 0.8457, 0.8472, 0.8457, 0.9228, 0.8457, 0.824, 0.8457, 0.717, 0.831, 0.717, 0.831, 0.824, 0.8604, 0.8472, 0.8604, 0.7483, 0.8457, 0.7483, 0.8457, 0.8472, 0.01008, 0.8978, 0.0, 0.8726, 0.0, 0.8455, 0.01008, 0.8205, 0.02871, 0.8016, 0.05306, 0.7915, 0.07941, 0.7918, 0.1037, 0.8024, 0.1224, 0.8218, 0.1325, 0.847, 0.1325, 0.8742, 0.1224, 0.8991, 0.1037, 0.9181, 0.07941, 0.9282, 0.05306, 0.9279, 0.02871, 0.9172, 0.8502, 0.4791, 0.8603, 0.4541, 0.8789, 0.4351, 0.9033, 0.425, 0.9296, 0.4253, 0.954, 0.436, 0.9726, 0.4554, 0.9827, 0.4806, 0.9827, 0.5078, 0.9726, 0.5327, 0.954, 0.5517, 0.9296, 0.5618, 0.9033, 0.5615, 0.8789, 0.5508, 0.8603, 0.5314, 0.8502, 0.5062, 0.2009, 0.6586, 0.2009, 0.6812, 0.19, 0.6812, 0.19, 0.6586, 0.2142, 0.7196, 0.2142, 0.7463, 0.2032, 0.7463, 0.2032, 0.7196, 0.2009, 0.7078, 0.2009, 0.7345, 0.19, 0.7345, 0.19, 0.7078, 0.2009, 0.6812, 0.2009, 0.7078, 0.19, 0.7078, 0.19, 0.6812, 0.2142, 0.7463, 0.2142, 0.773, 0.2032, 0.773, 0.2032, 0.7463, 0.2009, 0.7345, 0.2009, 0.7571, 0.19, 0.7571, 0.19, 0.7345, 0.2142, 0.773, 0.2142, 0.7956, 0.2032, 0.7956, 0.2032, 0.773, 0.6923, 0.8171, 0.6923, 0.7949, 0.7033, 0.7949, 0.7033, 0.8171, 0.1891, 0.7571, 0.1891, 0.7787, 0.1781, 0.7787, 0.1781, 0.7571, 0.6923, 0.7949, 0.6923, 0.769, 0.7033, 0.769, 0.7033, 0.7949, 0.1891, 0.7787, 0.1891, 0.8044, 0.1781, 0.8044, 0.1781, 0.7787, 0.6923, 0.769, 0.6923, 0.7433, 0.7033, 0.7433, 0.7033, 0.769, 0.1891, 0.8044, 0.1891, 0.8303, 0.1781, 0.8303, 0.1781, 0.8044, 0.6923, 0.7433, 0.6923, 0.7217, 0.7033, 0.7217, 0.7033, 0.7433, 0.1891, 0.8303, 0.1891, 0.8525, 0.1781, 0.8525, 0.1781, 0.8303, 0.2142, 0.697, 0.2142, 0.7196, 0.2032, 0.7196, 0.2032, 0.697, 0.8806, 0.1199, 0.8806, 0.1488, 0.8711, 0.1488, 0.8711, 0.1199, 0.8116, 0.7866, 0.8116, 0.8111, 0.8021, 0.8111, 0.8021, 0.7866, 0.8901, 0.09538, 0.8901, 0.1199, 0.8806, 0.1199, 0.8806, 0.09538, 0.8401, 0.8111, 0.8401, 0.84, 0.8306, 0.84, 0.8306, 0.8111, 0.8901, 0.1488, 0.8901, 0.1777, 0.8806, 0.1777, 0.8806, 0.1488, 0.8901, 0.1199, 0.8901, 0.1488, 0.8806, 0.1488, 0.8806, 0.1199, 0.8401, 0.84, 0.8401, 0.8689, 0.8306, 0.8689, 0.8306, 0.84, 0.8901, 0.1777, 0.8901, 0.2022, 0.8806, 0.2022, 0.8806, 0.1777, 0.8401, 0.8689, 0.8401, 0.8934, 0.8306, 0.8934, 0.8306, 0.8689, 0.8496, 0.89, 0.8496, 0.8659, 0.8591, 0.8659, 0.8591, 0.89, 0.8686, 0.7866, 0.8686, 0.81, 0.8591, 0.81, 0.8591, 0.7866, 0.8496, 0.8659, 0.8496, 0.8379, 0.8591, 0.8379, 0.8591, 0.8659, 0.8686, 0.81, 0.8686, 0.8379, 0.8591, 0.8379, 0.8591, 0.81, 0.8496, 0.8379, 0.8496, 0.81, 0.8591, 0.81, 0.8591, 0.8379, 0.8686, 0.8379, 0.8686, 0.8659, 0.8591, 0.8659, 0.8591, 0.8379, 0.8496, 0.81, 0.8496, 0.7866, 0.8591, 0.7866, 0.8591, 0.81, 0.8686, 0.8659, 0.8686, 0.89, 0.8591, 0.89, 0.8591, 0.8659, 0.8401, 0.7866, 0.8401, 0.8111, 0.8306, 0.8111, 0.8306, 0.7866, 0.1891, 0.6586, 0.1891, 0.6812, 0.1781, 0.6812, 0.1781, 0.6586, 0.1279, 0.6794, 0.1093, 0.66, 0.1124, 0.6552, 0.1326, 0.6762, 0.1891, 0.7793, 0.1891, 0.7571, 0.2001, 0.7571, 0.2001, 0.7793, 0.7122, 0.4848, 0.7122, 0.5119, 0.7067, 0.513, 0.7067, 0.4836, 0.8616, 0.02159, 0.8616, 0.0, 0.8726, 0.0, 0.8726, 0.02159, 0.5475, 0.7531, 0.5576, 0.7281, 0.5632, 0.7293, 0.5522, 0.7564, 0.1891, 0.8052, 0.1891, 0.7793, 0.2001, 0.7793, 0.2001, 0.8052, 0.7027, 0.2705, 0.7027, 0.2977, 0.6971, 0.2987, 0.6971, 0.2693, 0.8616, 0.0473, 0.8616, 0.02159, 0.8726, 0.02159, 0.8726, 0.0473, 0.01562, 0.7553, 0.03425, 0.7748, 0.03112, 0.7796, 0.01093, 0.7585, 0.1891, 0.8309, 0.1891, 0.8052, 0.2001, 0.8052, 0.2001, 0.8309, 0.8447, 0.4863, 0.8346, 0.4611, 0.8393, 0.458, 0.8502, 0.4853, 0.8616, 0.07321, 0.8616, 0.0473, 0.8726, 0.0473, 0.8726, 0.07321, 0.4539, 0.6555, 0.4352, 0.6745, 0.4305, 0.6712, 0.4507, 0.6507, 0.1891, 0.8525, 0.1891, 0.8309, 0.2001, 0.8309, 0.2001, 0.8525, 0.7027, 0.2977, 0.7127, 0.3229, 0.7081, 0.326, 0.6971, 0.2987, 0.8616, 0.09538, 0.8616, 0.07321, 0.8726, 0.07321, 0.8726, 0.09538, 0.825, 0.3242, 0.8351, 0.2992, 0.8407, 0.3004, 0.8297, 0.3275, 0.1891, 0.7345, 0.1891, 0.7571, 0.1781, 0.7571, 0.1781, 0.7345, 0.1093, 0.66, 0.08494, 0.6493, 0.08604, 0.6436, 0.1124, 0.6552, 0.6617, 0.7443, 0.6617, 0.7217, 0.6727, 0.7217, 0.6727, 0.7443, 0.8447, 0.5135, 0.8447, 0.4863, 0.8502, 0.4853, 0.8502, 0.5147, 0.1891, 0.7078, 0.1891, 0.7345, 0.1781, 0.7345, 0.1781, 0.7078, 0.7223, 0.5371, 0.7409, 0.5565, 0.7378, 0.5613, 0.7176, 0.5403, 0.6617, 0.7976, 0.6617, 0.771, 0.6727, 0.771, 0.6727, 0.7976, 0.5289, 0.7721, 0.5475, 0.7531, 0.5522, 0.7564, 0.532, 0.7769, 0.6617, 0.771, 0.6617, 0.7443, 0.6727, 0.7443, 0.6727, 0.771, 0.8351, 0.2992, 0.8351, 0.2721, 0.8407, 0.271, 0.8407, 0.3004, 0.1891, 0.6812, 0.1891, 0.7078, 0.1781, 0.7078, 0.1781, 0.6812, 0.7314, 0.2266, 0.7127, 0.2456, 0.7081, 0.2423, 0.7282, 0.2217, 0.6617, 0.8202, 0.6617, 0.7976, 0.6727, 0.7976, 0.6727, 0.8202, 0.03425, 0.7748, 0.05859, 0.7854, 0.05749, 0.7911, 0.03112, 0.7796, 0.7122, 0.5119, 0.7223, 0.5371, 0.7176, 0.5403, 0.7067, 0.513, 0.7067, 0.5732, 0.7293, 0.5732, 0.7293, 0.7866, 0.7067, 0.7866, 0.816, 0.4417, 0.7916, 0.4311, 0.7927, 0.4254, 0.8191, 0.4369, 0.8279, 0.5732, 0.8545, 0.5732, 0.8545, 0.7866, 0.8279, 0.7866, 0.4782, 0.6454, 0.4539, 0.6555, 0.4507, 0.6507, 0.4771, 0.6397, 0.756, 0.5732, 0.7826, 0.5732, 0.7826, 0.7866, 0.756, 0.7866, 0.7127, 0.2456, 0.7027, 0.2705, 0.6971, 0.2693, 0.7081, 0.2423, 0.7293, 0.5732, 0.756, 0.5732, 0.756, 0.7866, 0.7293, 0.7866, 0.8064, 0.3432, 0.825, 0.3242, 0.8297, 0.3275, 0.8096, 0.348, 0.8545, 0.5732, 0.8812, 0.5732, 0.8812, 0.7866, 0.8545, 0.7866, 0.08494, 0.6493, 0.05859, 0.649, 0.05749, 0.6433, 0.08604, 0.6436, 0.7826, 0.5732, 0.8052, 0.5732, 0.8052, 0.7866, 0.7826, 0.7866, 0.8346, 0.4611, 0.816, 0.4417, 0.8191, 0.4369, 0.8393, 0.458, 0.8812, 0.5732, 0.9038, 0.5732, 0.9038, 0.7866, 0.8812, 0.7866, 0.7409, 0.5565, 0.7653, 0.5672, 0.7642, 0.5729, 0.7378, 0.5613, 0.7067, 0.7866, 0.7289, 0.7866, 0.7289, 1.0, 0.7067, 1.0, 0.5046, 0.7822, 0.5289, 0.7721, 0.532, 0.7769, 0.5057, 0.7879, 0.9038, 0.5732, 0.9254, 0.5732, 0.9254, 0.7866, 0.9038, 0.7866, 0.7557, 0.2165, 0.7314, 0.2266, 0.7282, 0.2217, 0.7546, 0.2108, 0.7289, 0.7866, 0.7548, 0.7866, 0.7548, 1.0, 0.7289, 1.0, 0.05859, 0.7854, 0.08494, 0.7857, 0.08604, 0.7915, 0.05749, 0.7911, 0.9254, 0.5732, 0.9511, 0.5732, 0.9511, 0.7866, 0.9254, 0.7866, 0.7916, 0.4311, 0.7653, 0.4308, 0.7642, 0.425, 0.7927, 0.4254, 0.7548, 0.7866, 0.7805, 0.7866, 0.7805, 1.0, 0.7548, 1.0, 0.5046, 0.6457, 0.4782, 0.6454, 0.4771, 0.6397, 0.5057, 0.64, 0.9511, 0.5732, 0.977, 0.5732, 0.977, 0.7866, 0.9511, 0.7866, 0.7821, 0.3533, 0.8064, 0.3432, 0.8096, 0.348, 0.7832, 0.359, 0.7805, 0.7866, 0.8021, 0.7866, 0.8021, 1.0, 0.7805, 1.0, 0.05859, 0.649, 0.03425, 0.6591, 0.03112, 0.6542, 0.05749, 0.6433, 0.977, 0.5732, 0.9992, 0.5732, 0.9992, 0.7866, 0.977, 0.7866, 0.7653, 0.5672, 0.7916, 0.5675, 0.7927, 0.5732, 0.7642, 0.5729, 0.8052, 0.5732, 0.8279, 0.5732, 0.8279, 0.7866, 0.8052, 0.7866, 0.8116, 0.84, 0.8116, 0.8689, 0.8021, 0.8689, 0.8021, 0.84, 0.8116, 0.8111, 0.8116, 0.84, 0.8021, 0.84, 0.8021, 0.8111, 0.8806, 0.1488, 0.8806, 0.1777, 0.8711, 0.1777, 0.8711, 0.1488, 0.8116, 0.8689, 0.8116, 0.8934, 0.8021, 0.8934, 0.8021, 0.8689, 0.8806, 0.1777, 0.8806, 0.2022, 0.8711, 0.2022, 0.8711, 0.1777, 0.8686, 0.89, 0.8686, 0.8659, 0.8781, 0.8659, 0.8781, 0.89, 0.8401, 0.89, 0.8401, 0.8666, 0.8496, 0.8666, 0.8496, 0.89, 0.8686, 0.8659, 0.8686, 0.8379, 0.8781, 0.8379, 0.8781, 0.8659, 0.8401, 0.8666, 0.8401, 0.8387, 0.8496, 0.8387, 0.8496, 0.8666, 0.8686, 0.8379, 0.8686, 0.81, 0.8781, 0.81, 0.8781, 0.8379, 0.8401, 0.8387, 0.8401, 0.8106, 0.8496, 0.8106, 0.8496, 0.8387, 0.8686, 0.81, 0.8686, 0.7866, 0.8781, 0.7866, 0.8781, 0.81, 0.8401, 0.8106, 0.8401, 0.7866, 0.8496, 0.7866, 0.8496, 0.8106, 0.8806, 0.09538, 0.8806, 0.1199, 0.8711, 0.1199, 0.8711, 0.09538, 0.8351, 0.2721, 0.825, 0.2469, 0.8297, 0.2437, 0.8407, 0.271, 0.4352, 0.6745, 0.4251, 0.6994, 0.4196, 0.6982, 0.4305, 0.6712, 0.8346, 0.5384, 0.8447, 0.5135, 0.8502, 0.5147, 0.8393, 0.5417, 0.005537, 0.7302, 0.01562, 0.7553, 0.01093, 0.7585, 0.0, 0.7312, 0.7127, 0.3229, 0.7314, 0.3423, 0.7282, 0.3471, 0.7081, 0.326, 0.5576, 0.7281, 0.5576, 0.701, 0.5632, 0.6999, 0.5632, 0.7293, 0.7223, 0.4598, 0.7122, 0.4848, 0.7067, 0.4836, 0.7176, 0.4565, 0.138, 0.7317, 0.138, 0.7046, 0.1435, 0.7035, 0.1435, 0.7329, 0.825, 0.2469, 0.8064, 0.2275, 0.8096, 0.2227, 0.8297, 0.2437, 0.4251, 0.7266, 0.4352, 0.7518, 0.4305, 0.755, 0.4196, 0.7277, 0.816, 0.5574, 0.8346, 0.5384, 0.8393, 0.5417, 0.8191, 0.5623, 0.138, 0.7046, 0.1279, 0.6794, 0.1326, 0.6762, 0.1435, 0.7035, 0.01562, 0.6781, 0.005537, 0.703, 0.0, 0.7018, 0.01093, 0.6748, 0.7314, 0.3423, 0.7557, 0.353, 0.7546, 0.3586, 0.7282, 0.3471, 0.4251, 0.6994, 0.4251, 0.7266, 0.4196, 0.7277, 0.4196, 0.6982, 0.5475, 0.6758, 0.5289, 0.6564, 0.532, 0.6516, 0.5522, 0.6726, 0.7409, 0.4408, 0.7223, 0.4598, 0.7176, 0.4565, 0.7378, 0.436, 0.005537, 0.703, 0.005537, 0.7302, 0.0, 0.7312, 0.0, 0.7018, 0.1093, 0.7756, 0.1279, 0.7567, 0.1326, 0.76, 0.1124, 0.7805, 0.8064, 0.2275, 0.7821, 0.2168, 0.7832, 0.2111, 0.8096, 0.2227, 0.5576, 0.701, 0.5475, 0.6758, 0.5522, 0.6726, 0.5632, 0.6999, 0.4539, 0.7712, 0.4782, 0.7819, 0.4771, 0.7875, 0.4507, 0.776, 0.7916, 0.5675, 0.816, 0.5574, 0.8191, 0.5623, 0.7927, 0.5732, 0.1279, 0.7567, 0.138, 0.7317, 0.1435, 0.7329, 0.1326, 0.76, 0.03425, 0.6591, 0.01562, 0.6781, 0.01093, 0.6748, 0.03112, 0.6542, 0.7557, 0.353, 0.7821, 0.3533, 0.7832, 0.359, 0.7546, 0.3586, 0.4352, 0.7518, 0.4539, 0.7712, 0.4507, 0.776, 0.4305, 0.755, 0.5289, 0.6564, 0.5046, 0.6457, 0.5057, 0.64, 0.532, 0.6516, 0.7653, 0.4308, 0.7409, 0.4408, 0.7378, 0.436, 0.7642, 0.425, 0.08494, 0.7857, 0.1093, 0.7756, 0.1124, 0.7805, 0.08604, 0.7915, 0.7821, 0.2168, 0.7557, 0.2165, 0.7546, 0.2108, 0.7832, 0.2111, 0.4782, 0.7819, 0.5046, 0.7822, 0.5057, 0.7879, 0.4771, 0.7875, 0.6521, 0.3394, 0.6521, 0.2439, 0.6407, 0.2409, 0.6407, 0.347, 0.6678, 0.4246, 0.6521, 0.3394, 0.6407, 0.347, 0.6582, 0.4416, 0.6968, 0.4864, 0.6678, 0.4246, 0.6582, 0.4416, 0.6904, 0.5102, 0.7347, 0.5155, 0.6968, 0.4864, 0.6904, 0.5102, 0.7324, 0.5425, 0.7757, 0.5073, 0.7347, 0.5155, 0.7324, 0.5425, 0.7779, 0.5334, 0.8135, 0.4633, 0.7757, 0.5073, 0.7779, 0.5334, 0.82, 0.4845, 0.8425, 0.3899, 0.8135, 0.4633, 0.82, 0.4845, 0.8522, 0.4031, 0.8582, 0.2986, 0.8425, 0.3899, 0.8522, 0.4031, 0.8696, 0.3016, 0.8582, 0.203, 0.8582, 0.2986, 0.8696, 0.3016, 0.8696, 0.1955, 0.8425, 0.1178, 0.8582, 0.203, 0.8696, 0.1955, 0.8522, 0.1009, 0.8135, 0.05603, 0.8425, 0.1178, 0.8522, 0.1009, 0.82, 0.03226, 0.7757, 0.02698, 0.8135, 0.05603, 0.82, 0.03226, 0.7779, 0.0, 0.7347, 0.03511, 0.7757, 0.02698, 0.7779, 0.0, 0.7324, 0.009033, 0.6968, 0.07919, 0.7347, 0.03511, 0.7324, 0.009033, 0.6904, 0.05798, 0.6678, 0.1525, 0.6968, 0.07919, 0.6904, 0.05798, 0.6582, 0.1394, 0.6521, 0.2439, 0.6678, 0.1525, 0.6582, 0.1394, 0.6407, 0.2409, 0.6596, 0.3345, 0.6596, 0.2459, 0.6521, 0.2439, 0.6521, 0.3394, 0.4636, 0.7038, 0.4636, 0.6212, 0.4537, 0.6113, 0.4537, 0.7003, 0.4636, 0.7931, 0.4636, 0.7038, 0.4537, 0.7003, 0.4537, 0.7966, 0.4636, 0.8757, 0.4636, 0.7931, 0.4537, 0.7966, 0.4537, 0.8857, 0.7742, 0.4902, 0.7362, 0.4977, 0.7347, 0.5155, 0.7757, 0.5073, 0.8093, 0.4493, 0.7742, 0.4902, 0.7757, 0.5073, 0.8135, 0.4633, 0.4438, 0.7038, 0.4438, 0.6212, 0.4339, 0.6113, 0.4339, 0.7003, 0.4438, 0.7931, 0.4438, 0.7038, 0.4339, 0.7003, 0.4339, 0.7966, 0.4438, 0.8757, 0.4438, 0.7931, 0.4339, 0.7966, 0.4339, 0.8857, 0.4537, 0.7038, 0.4537, 0.6212, 0.4438, 0.6113, 0.4438, 0.7003, 0.4537, 0.7931, 0.4537, 0.7038, 0.4438, 0.7003, 0.4438, 0.7966, 0.4537, 0.8757, 0.4537, 0.7931, 0.4438, 0.7966, 0.4438, 0.8857, 0.4339, 0.7038, 0.4339, 0.6212, 0.4239, 0.6113, 0.4239, 0.7003, 0.4339, 0.7931, 0.4339, 0.7038, 0.4239, 0.7003, 0.4239, 0.7966, 0.4339, 0.8757, 0.4339, 0.7931, 0.4239, 0.7966, 0.4239, 0.8857, 0.6596, 0.2459, 0.6742, 0.1611, 0.6678, 0.1525, 0.6521, 0.2439, 0.5346, 0.04343, 0.5766, 0.09238, 0.5848, 0.06534, 0.5375, 0.01018, 0.5766, 0.09238, 0.6088, 0.1738, 0.6211, 0.1571, 0.5848, 0.06534, 0.2312, 0.5769, 0.1891, 0.5446, 0.1809, 0.5749, 0.2283, 0.6113, 0.489, 0.5678, 0.447, 0.5189, 0.4388, 0.5459, 0.4862, 0.6011, 0.2312, 0.04343, 0.2767, 0.0344, 0.2796, 0.0, 0.2283, 0.01018, 0.489, 0.0344, 0.5346, 0.04343, 0.5375, 0.01018, 0.4862, 0.0, 0.2767, 0.5678, 0.2312, 0.5769, 0.2283, 0.6113, 0.2796, 0.6011, 0.5346, 0.5769, 0.489, 0.5678, 0.4862, 0.6011, 0.5375, 0.6113, 0.1891, 0.09238, 0.2312, 0.04343, 0.2283, 0.01018, 0.1809, 0.06534, 0.447, 0.06666, 0.489, 0.0344, 0.4862, 0.0, 0.4388, 0.03635, 0.3509, 0.4375, 0.3188, 0.5189, 0.327, 0.5459, 0.3632, 0.4542, 0.3188, 0.5189, 0.2767, 0.5678, 0.2796, 0.6011, 0.327, 0.5459, 0.5766, 0.5446, 0.5346, 0.5769, 0.5375, 0.6113, 0.5848, 0.5749, 0.1395, 0.2753, 0.1569, 0.1738, 0.1446, 0.1571, 0.125, 0.2714, 0.1569, 0.1738, 0.1891, 0.09238, 0.1809, 0.06534, 0.1446, 0.1571, 0.4148, 0.1353, 0.447, 0.06666, 0.4388, 0.03635, 0.4025, 0.1137, 0.5632, 0.211, 0.5948, 0.2109, 0.5948, 0.4248, 0.5632, 0.425, 0.03163, 0.4291, 0.0682, 0.429, 0.0682, 0.643, 0.03163, 0.6431, 0.6313, 0.2108, 0.6673, 0.2109, 0.6673, 0.4248, 0.6313, 0.4248, 0.5948, 0.2109, 0.6313, 0.2108, 0.6313, 0.4248, 0.5948, 0.4248, 0.0682, 0.429, 0.1041, 0.4291, 0.1041, 0.6431, 0.0682, 0.643, 0.6673, 0.2109, 0.6971, 0.2111, 0.6971, 0.425, 0.6673, 0.4248, 0.1041, 0.4291, 0.134, 0.4293, 0.134, 0.6433, 0.1041, 0.6431, 0.429, 0.4258, 0.4598, 0.4254, 0.4598, 0.6393, 0.429, 0.6397, 0.429, 0.2113, 0.4598, 0.2109, 0.4598, 0.4249, 0.429, 0.4253, 0.4598, 0.4254, 0.4961, 0.4253, 0.4961, 0.6392, 0.4598, 0.6393, 0.4598, 0.2109, 0.4961, 0.2108, 0.4961, 0.4247, 0.4598, 0.4249, 0.4961, 0.4253, 0.5324, 0.4254, 0.5324, 0.6393, 0.4961, 0.6392, 0.4961, 0.2108, 0.5324, 0.2109, 0.5324, 0.4249, 0.4961, 0.4247, 0.5324, 0.4254, 0.5632, 0.4258, 0.5632, 0.6397, 0.5324, 0.6393, 0.5324, 0.2109, 0.5632, 0.2113, 0.5632, 0.4253, 0.5324, 0.4249, 2.98e-08, 0.4293, 0.03163, 0.4291, 0.03163, 0.6431, 0.0, 0.6432, 0.8712, 0.8858, 0.8712, 0.7744, 0.8658, 0.7744, 0.8658, 0.8858, 0.8658, 0.8597, 0.8658, 0.7391, 0.8604, 0.7391, 0.8604, 0.8597, 0.8712, 0.9711, 0.8712, 0.8858, 0.8658, 0.8858, 0.8658, 0.9711, 0.8658, 0.9711, 0.8658, 0.8597, 0.8604, 0.8597, 0.8604, 0.9711, 0.875, 0.08526, 0.875, 0.0, 0.8696, 0.0, 0.8696, 0.08526, 0.469, 0.7226, 0.469, 0.6113, 0.4636, 0.6113, 0.4636, 0.7226, 0.875, 0.1966, 0.875, 0.08526, 0.8696, 0.08526, 0.8696, 0.1966, 0.469, 0.8432, 0.469, 0.7226, 0.4636, 0.7226, 0.4636, 0.8432, 0.875, 0.3172, 0.875, 0.1966, 0.8696, 0.1966, 0.8696, 0.3172, 0.469, 0.9546, 0.469, 0.8432, 0.4636, 0.8432, 0.4636, 0.9546, 0.875, 0.4286, 0.875, 0.3172, 0.8696, 0.3172, 0.8696, 0.4286, 0.8712, 0.6538, 0.8712, 0.5425, 0.8658, 0.5425, 0.8658, 0.6538, 0.8658, 0.6277, 0.8658, 0.5425, 0.8604, 0.5425, 0.8604, 0.6277, 0.875, 0.5139, 0.875, 0.4286, 0.8696, 0.4286, 0.8696, 0.5139, 0.8712, 0.7744, 0.8712, 0.6538, 0.8658, 0.6538, 0.8658, 0.7744, 0.8658, 0.7391, 0.8658, 0.6277, 0.8604, 0.6277, 0.8604, 0.7391, 0.2767, 0.0344, 0.3188, 0.06666, 0.327, 0.03635, 0.2796, 0.0, 0.4148, 0.4375, 0.3974, 0.336, 0.3829, 0.3398, 0.4025, 0.4542, 0.447, 0.5189, 0.4148, 0.4375, 0.4025, 0.4542, 0.4388, 0.5459, 0.1891, 0.5446, 0.1569, 0.476, 0.1446, 0.4976, 0.1809, 0.5749, 0.6262, 0.2753, 0.6262, 0.3814, 0.6407, 0.391, 0.6407, 0.2714, 0.3188, 0.06666, 0.3509, 0.1353, 0.3632, 0.1137, 0.327, 0.03635, 0.6088, 0.1738, 0.6262, 0.2753, 0.6407, 0.2714, 0.6211, 0.1571, 0.1569, 0.476, 0.1395, 0.3814, 0.125, 0.391, 0.1446, 0.4976, 0.3974, 0.336, 0.3974, 0.2299, 0.3829, 0.2203, 0.3829, 0.3398, 0.3509, 0.1353, 0.3684, 0.2299, 0.3829, 0.2203, 0.3632, 0.1137, 0.6262, 0.3814, 0.6088, 0.476, 0.6211, 0.4976, 0.6407, 0.391, 0.1395, 0.3814, 0.1395, 0.2753, 0.125, 0.2714, 0.125, 0.391, 0.3974, 0.2299, 0.4148, 0.1353, 0.4025, 0.1137, 0.3829, 0.2203, 0.3684, 0.336, 0.3509, 0.4375, 0.3632, 0.4542, 0.3829, 0.3398, 0.6088, 0.476, 0.5766, 0.5446, 0.5848, 0.5749, 0.6211, 0.4976, 0.3684, 0.2299, 0.3684, 0.336, 0.3829, 0.3398, 0.3829, 0.2203, 0.4037, 0.1581, 0.4179, 0.1239, 0.4302, 0.1264, 0.4142, 0.1651, 0.1886, 0.05704, 0.1624, 0.03088, 0.1719, 0.0167, 0.2027, 0.04757, 0.2722, 0.02656, 0.246, 0.05272, 0.2355, 0.0457, 0.2651, 0.01605, 0.2027, 0.09122, 0.1886, 0.05704, 0.2027, 0.04757, 0.2194, 0.0879, 0.1489, 0.5067, 0.149, 0.4643, 0.1558, 0.4642, 0.1557, 0.5067, 0.2027, 0.1282, 0.2027, 0.09122, 0.2194, 0.0879, 0.2194, 0.1315, 0.1636, 0.4643, 0.1638, 0.429, 0.1706, 0.429, 0.1704, 0.4642, 0.1886, 0.1624, 0.2027, 0.1282, 0.2194, 0.1315, 0.2027, 0.1719, 0.149, 0.4643, 0.1492, 0.429, 0.156, 0.429, 0.1558, 0.4642, 0.1624, 0.1886, 0.1886, 0.1624, 0.2027, 0.1719, 0.1719, 0.2027, 0.1346, 0.5873, 0.1341, 0.551, 0.1409, 0.551, 0.1414, 0.5873, 0.1282, 0.2027, 0.1624, 0.1886, 0.1719, 0.2027, 0.1315, 0.2194, 0.4061, 0.5786, 0.4056, 0.5423, 0.4124, 0.5423, 0.4128, 0.5786, 0.09122, 0.2027, 0.1282, 0.2027, 0.1315, 0.2194, 0.0879, 0.2194, 0.1341, 0.551, 0.134, 0.5082, 0.1407, 0.5082, 0.1409, 0.551, 0.05704, 0.1886, 0.09122, 0.2027, 0.0879, 0.2194, 0.04757, 0.2027, 0.246, 0.05272, 0.2318, 0.0869, 0.2194, 0.08444, 0.2355, 0.0457, 0.4179, 0.1239, 0.4179, 0.0869, 0.4302, 0.08444, 0.4302, 0.1264, 0.2318, 0.1239, 0.246, 0.1581, 0.2355, 0.1651, 0.2194, 0.1264, 0.4037, 0.05272, 0.3775, 0.02656, 0.3846, 0.01605, 0.4142, 0.0457, 0.4055, 0.4995, 0.4056, 0.4567, 0.4124, 0.4567, 0.4122, 0.4995, 0.246, 0.1581, 0.2722, 0.1842, 0.2651, 0.1948, 0.2355, 0.1651, 0.3775, 0.02656, 0.3433, 0.0124, 0.3458, 0.0, 0.3846, 0.01605, 0.2722, 0.1842, 0.3063, 0.1984, 0.3039, 0.2108, 0.2651, 0.1948, 0.3433, 0.0124, 0.3063, 0.0124, 0.3039, 5.96e-08, 0.3458, 0.0, 0.3063, 0.1984, 0.3433, 0.1984, 0.3458, 0.2108, 0.3039, 0.2108, 0.3063, 0.0124, 0.2722, 0.02656, 0.2651, 0.01605, 0.3039, 5.96e-08, 0.3433, 0.1984, 0.3775, 0.1842, 0.3846, 0.1948, 0.3458, 0.2108, 0.3775, 0.1842, 0.4037, 0.1581, 0.4142, 0.1651, 0.3846, 0.1948, 0.1636, 0.5498, 0.1635, 0.5067, 0.1703, 0.5067, 0.1704, 0.5498, 0.1492, 0.5871, 0.149, 0.5498, 0.1558, 0.5498, 0.156, 0.5871, 0.4056, 0.4567, 0.4061, 0.4204, 0.4128, 0.4204, 0.4124, 0.4567, 0.1635, 0.5067, 0.1636, 0.4643, 0.1704, 0.4642, 0.1703, 0.5067, 0.1624, 0.03088, 0.1282, 0.01672, 0.1315, 0.0, 0.1719, 0.0167, 0.2318, 0.0869, 0.2318, 0.1239, 0.2194, 0.1264, 0.2194, 0.08444, 0.149, 0.5498, 0.1489, 0.5067, 0.1557, 0.5067, 0.1558, 0.5498, 0.1282, 0.01672, 0.09122, 0.01672, 0.0879, 0.0, 0.1315, 0.0, 0.4179, 0.0869, 0.4037, 0.05272, 0.4142, 0.0457, 0.4302, 0.08444, 0.09122, 0.01672, 0.05704, 0.03088, 0.04757, 0.0167, 0.0879, 0.0, 0.01672, 0.09122, 0.01672, 0.1282, 0.0, 0.1315, 0.0, 0.0879, 0.1341, 0.4653, 0.1346, 0.429, 0.1414, 0.429, 0.1409, 0.4653, 0.05704, 0.03088, 0.03088, 0.05704, 0.0167, 0.04757, 0.04757, 0.0167, 0.01672, 0.1282, 0.03088, 0.1624, 0.0167, 0.1719, 0.0, 0.1315, 0.134, 0.5082, 0.1341, 0.4653, 0.1409, 0.4653, 0.1407, 0.5082, 0.03088, 0.05704, 0.01672, 0.09122, 0.0, 0.0879, 0.0167, 0.04757, 0.03088, 0.1624, 0.05704, 0.1886, 0.04757, 0.2027, 0.0167, 0.1719, 0.4056, 0.5423, 0.4055, 0.4995, 0.4122, 0.4995, 0.4124, 0.5423, 0.8515, 0.03047, 0.8616, 0.05569, 0.8616, 0.08285, 0.8515, 0.1078, 0.8329, 0.1268, 0.8085, 0.1369, 0.7822, 0.1365, 0.7578, 0.1258, 0.7392, 0.1064, 0.7291, 0.08119, 0.7291, 0.05403, 0.7392, 0.02906, 0.7578, 0.01009, 0.7822, 0.0, 0.8085, 0.0003309, 0.8329, 0.01103, 0.5521, 0.8707, 0.542, 0.8957, 0.5234, 0.9147, 0.499, 0.9248, 0.4727, 0.9244, 0.4483, 0.9137, 0.4297, 0.8943, 0.4196, 0.8691, 0.4196, 0.8419, 0.4297, 0.8169, 0.4483, 0.798, 0.4727, 0.7879, 0.499, 0.7882, 0.5234, 0.7989, 0.542, 0.8184, 0.5521, 0.8436, 0.1608, 0.6825, 0.1608, 0.7051, 0.1498, 0.7051, 0.1498, 0.6825, 0.1608, 0.7664, 0.1608, 0.7398, 0.1717, 0.7398, 0.1717, 0.7664, 0.1608, 0.7318, 0.1608, 0.7585, 0.1498, 0.7585, 0.1498, 0.7318, 0.1608, 0.7051, 0.1608, 0.7318, 0.1498, 0.7318, 0.1498, 0.7051, 0.1608, 0.7398, 0.1608, 0.7131, 0.1717, 0.7131, 0.1717, 0.7398, 0.1608, 0.7585, 0.1608, 0.7811, 0.1498, 0.7811, 0.1498, 0.7585, 0.1608, 0.7131, 0.1608, 0.6905, 0.1717, 0.6905, 0.1717, 0.7131, 0.19, 0.5632, 0.1893, 0.5852, 0.1783, 0.5852, 0.179, 0.5632, 0.1498, 0.6825, 0.1492, 0.6608, 0.1601, 0.6608, 0.1608, 0.6825, 0.1893, 0.5852, 0.1891, 0.611, 0.1781, 0.611, 0.1783, 0.5852, 0.1492, 0.6608, 0.1489, 0.635, 0.1599, 0.635, 0.1601, 0.6608, 0.1891, 0.611, 0.1893, 0.6368, 0.1783, 0.6368, 0.1781, 0.611, 0.1489, 0.635, 0.1492, 0.6091, 0.1601, 0.6091, 0.1599, 0.635, 0.1893, 0.6368, 0.19, 0.6586, 0.179, 0.6585, 0.1783, 0.6368, 0.1492, 0.6091, 0.1498, 0.5871, 0.1608, 0.5871, 0.1601, 0.6091, 0.1608, 0.7891, 0.1608, 0.7664, 0.1717, 0.7664, 0.1717, 0.7891, 0.8711, 0.1199, 0.8711, 0.1488, 0.8616, 0.1488, 0.8616, 0.1199, 0.8306, 0.7866, 0.8306, 0.8111, 0.8211, 0.8111, 0.8211, 0.7866, 0.1513, 0.8879, 0.1513, 0.8634, 0.1608, 0.8634, 0.1608, 0.8879, 0.8116, 0.8689, 0.8116, 0.84, 0.8211, 0.84, 0.8211, 0.8689, 0.1513, 0.8345, 0.1513, 0.8056, 0.1608, 0.8056, 0.1608, 0.8345, 0.1513, 0.8634, 0.1513, 0.8345, 0.1608, 0.8345, 0.1608, 0.8634, 0.8116, 0.84, 0.8116, 0.8111, 0.8211, 0.8111, 0.8211, 0.84, 0.1513, 0.8056, 0.1513, 0.7811, 0.1608, 0.7811, 0.1608, 0.8056, 0.8116, 0.8111, 0.8116, 0.7866, 0.8211, 0.7866, 0.8211, 0.8111, 0.3944, 0.6064, 0.3937, 0.6303, 0.3842, 0.6303, 0.3849, 0.6064, 0.3744, 0.7098, 0.3737, 0.6862, 0.3832, 0.6862, 0.3839, 0.7098, 0.3937, 0.6303, 0.3934, 0.6583, 0.3839, 0.6583, 0.3842, 0.6303, 0.3737, 0.6862, 0.3734, 0.6583, 0.3829, 0.6583, 0.3832, 0.6862, 0.3934, 0.6583, 0.3937, 0.6862, 0.3842, 0.6862, 0.3839, 0.6583, 0.3734, 0.6583, 0.3737, 0.6303, 0.3832, 0.6303, 0.3829, 0.6583, 0.3937, 0.6862, 0.3944, 0.7098, 0.3849, 0.7098, 0.3842, 0.6862, 0.3737, 0.6303, 0.3744, 0.6064, 0.3839, 0.6064, 0.3832, 0.6303, 0.8116, 0.8934, 0.8116, 0.8689, 0.8211, 0.8689, 0.8211, 0.8934, 0.4053, 0.6064, 0.4053, 0.629, 0.3944, 0.629, 0.3944, 0.6064, 0.7011, 0.4848, 0.6911, 0.4598, 0.6958, 0.4565, 0.7067, 0.4836, 0.1902, 0.5852, 0.1908, 0.5632, 0.2018, 0.5632, 0.2012, 0.5852, 0.5687, 0.6331, 0.5687, 0.6603, 0.5632, 0.6613, 0.5632, 0.6319, 0.4167, 0.6523, 0.4173, 0.674, 0.4063, 0.674, 0.4057, 0.6523, 0.6012, 0.03478, 0.5911, 0.05975, 0.5856, 0.05854, 0.5965, 0.03149, 0.19, 0.611, 0.1902, 0.5852, 0.2012, 0.5852, 0.2009, 0.611, 0.3474, 0.7185, 0.3574, 0.6933, 0.363, 0.6944, 0.3521, 0.7217, 0.4164, 0.6265, 0.4167, 0.6523, 0.4057, 0.6523, 0.4055, 0.6265, 0.5687, 0.5136, 0.5788, 0.5386, 0.5741, 0.5419, 0.5632, 0.5148, 0.1902, 0.6368, 0.19, 0.611, 0.2009, 0.611, 0.2012, 0.6368, 0.7011, 0.6348, 0.6911, 0.6095, 0.6958, 0.6064, 0.7067, 0.6337, 0.4167, 0.6006, 0.4164, 0.6265, 0.4055, 0.6265, 0.4057, 0.6006, 0.6949, 0.1325, 0.7135, 0.1135, 0.7182, 0.1168, 0.698, 0.1374, 0.1908, 0.6585, 0.1902, 0.6368, 0.2012, 0.6368, 0.2018, 0.6586, 0.3574, 0.6933, 0.3574, 0.6662, 0.363, 0.665, 0.363, 0.6944, 0.4173, 0.5786, 0.4167, 0.6006, 0.4057, 0.6006, 0.4063, 0.5786, 0.2537, 0.6232, 0.2351, 0.6426, 0.2304, 0.6394, 0.2506, 0.6184, 0.4053, 0.6824, 0.4053, 0.705, 0.3944, 0.705, 0.3944, 0.6824, 0.6911, 0.4598, 0.6724, 0.4408, 0.6756, 0.436, 0.6958, 0.4565, 0.6837, 0.7976, 0.6837, 0.8202, 0.6727, 0.8202, 0.6727, 0.7976, 0.7011, 0.6619, 0.7011, 0.6348, 0.7067, 0.6337, 0.7067, 0.6631, 0.4053, 0.6557, 0.4053, 0.6824, 0.3944, 0.6824, 0.3944, 0.6557, 0.5788, 0.6855, 0.5974, 0.7049, 0.5943, 0.7097, 0.5741, 0.6887, 0.6837, 0.7443, 0.6837, 0.771, 0.6727, 0.771, 0.6727, 0.7443, 0.6198, 0.01581, 0.6012, 0.03478, 0.5965, 0.03149, 0.6167, 0.01093, 0.6837, 0.771, 0.6837, 0.7976, 0.6727, 0.7976, 0.6727, 0.771, 0.2351, 0.6426, 0.225, 0.6678, 0.2194, 0.6668, 0.2304, 0.6394, 0.4053, 0.629, 0.4053, 0.6557, 0.3944, 0.6557, 0.3944, 0.629, 0.3044, 0.7487, 0.3287, 0.738, 0.3319, 0.7428, 0.3055, 0.7544, 0.6837, 0.7217, 0.6837, 0.7443, 0.6727, 0.7443, 0.6727, 0.7217, 0.5788, 0.5386, 0.5974, 0.5575, 0.5943, 0.5624, 0.5741, 0.5419, 0.5687, 0.6603, 0.5788, 0.6855, 0.5741, 0.6887, 0.5632, 0.6613, 0.8407, 0.2108, 0.8633, 0.2108, 0.8633, 0.4242, 0.8407, 0.4242, 0.6724, 0.5901, 0.6481, 0.5794, 0.6492, 0.5737, 0.6756, 0.5853, 0.6391, 0.9351, 0.6124, 0.9351, 0.6124, 0.7217, 0.6391, 0.7217, 0.6705, 0.1426, 0.6949, 0.1325, 0.698, 0.1374, 0.6716, 0.1483, 0.8899, 0.2108, 0.9166, 0.2108, 0.9166, 0.4242, 0.8899, 0.4242, 0.3287, 0.738, 0.3474, 0.7185, 0.3521, 0.7217, 0.3319, 0.7428, 0.8633, 0.2108, 0.8899, 0.2108, 0.8899, 0.4242, 0.8633, 0.4242, 0.278, 0.6125, 0.2537, 0.6232, 0.2506, 0.6184, 0.2769, 0.6068, 0.6124, 0.9351, 0.5858, 0.9351, 0.5858, 0.7217, 0.6124, 0.7217, 0.6724, 0.4408, 0.6481, 0.4308, 0.6492, 0.425, 0.6756, 0.436, 0.9166, 0.2108, 0.9392, 0.2108, 0.9392, 0.4242, 0.9166, 0.4242, 0.6911, 0.6095, 0.6724, 0.5901, 0.6756, 0.5853, 0.6958, 0.6064, 0.5858, 0.9351, 0.5632, 0.9351, 0.5632, 0.7217, 0.5858, 0.7217, 0.5974, 0.7049, 0.6217, 0.7156, 0.6206, 0.7213, 0.5943, 0.7097, 0.4102, 0.9688, 0.3882, 0.9681, 0.3882, 0.7549, 0.4102, 0.7556, 0.6442, 0.005722, 0.6198, 0.01581, 0.6167, 0.01093, 0.6431, 0.0, 0.2194, 0.7556, 0.2412, 0.755, 0.2412, 0.9682, 0.2194, 0.9688, 0.278, 0.749, 0.3044, 0.7487, 0.3055, 0.7544, 0.2769, 0.7547, 0.3882, 0.9681, 0.3624, 0.9679, 0.3624, 0.7547, 0.3882, 0.7549, 0.5974, 0.5575, 0.6217, 0.5676, 0.6206, 0.5734, 0.5943, 0.5624, 0.2412, 0.755, 0.267, 0.7547, 0.267, 0.9679, 0.2412, 0.9682, 0.6481, 0.5794, 0.6217, 0.5791, 0.6206, 0.5734, 0.6492, 0.5737, 0.3624, 0.9679, 0.3366, 0.9682, 0.3366, 0.755, 0.3624, 0.7547, 0.6442, 0.1423, 0.6705, 0.1426, 0.6716, 0.1483, 0.6431, 0.148, 0.267, 0.7547, 0.2928, 0.7549, 0.2928, 0.9681, 0.267, 0.9679, 0.3044, 0.6121, 0.278, 0.6125, 0.2769, 0.6068, 0.3055, 0.6064, 0.3366, 0.9682, 0.3148, 0.9688, 0.3148, 0.7556, 0.3366, 0.755, 0.6481, 0.4308, 0.6217, 0.4311, 0.6206, 0.4254, 0.6492, 0.425, 0.2928, 0.7549, 0.3148, 0.7556, 0.3148, 0.9688, 0.2928, 0.9681, 0.6217, 0.7156, 0.6481, 0.716, 0.6492, 0.7217, 0.6206, 0.7213, 0.6617, 0.9351, 0.6391, 0.9351, 0.6391, 0.7217, 0.6617, 0.7217, 0.8306, 0.84, 0.8306, 0.8689, 0.8211, 0.8689, 0.8211, 0.84, 0.8306, 0.8111, 0.8306, 0.84, 0.8211, 0.84, 0.8211, 0.8111, 0.8711, 0.1488, 0.8711, 0.1777, 0.8616, 0.1777, 0.8616, 0.1488, 0.8306, 0.8689, 0.8306, 0.8934, 0.8211, 0.8934, 0.8211, 0.8689, 0.8711, 0.1777, 0.8711, 0.2022, 0.8616, 0.2022, 0.8616, 0.1777, 0.3734, 0.6064, 0.3727, 0.6303, 0.3632, 0.6303, 0.3639, 0.6064, 0.1617, 0.6905, 0.161, 0.6669, 0.1705, 0.6669, 0.1712, 0.6905, 0.3727, 0.6303, 0.3725, 0.6583, 0.363, 0.6583, 0.3632, 0.6303, 0.161, 0.6669, 0.1608, 0.639, 0.1703, 0.639, 0.1705, 0.6669, 0.3725, 0.6583, 0.3727, 0.6862, 0.3632, 0.6862, 0.363, 0.6583, 0.1608, 0.639, 0.161, 0.611, 0.1705, 0.611, 0.1703, 0.639, 0.3727, 0.6862, 0.3734, 0.7098, 0.3639, 0.7098, 0.3632, 0.6862, 0.161, 0.611, 0.1617, 0.5871, 0.1712, 0.5871, 0.1705, 0.611, 0.8711, 0.09538, 0.8711, 0.1199, 0.8616, 0.1199, 0.8616, 0.09538, 0.225, 0.6678, 0.225, 0.695, 0.2194, 0.6962, 0.2194, 0.6668, 0.7135, 0.1135, 0.7236, 0.08857, 0.7291, 0.08978, 0.7182, 0.1168, 0.6911, 0.6869, 0.7011, 0.6619, 0.7067, 0.6631, 0.6958, 0.6902, 0.5687, 0.4864, 0.5687, 0.5136, 0.5632, 0.5148, 0.5632, 0.4854, 0.3574, 0.6662, 0.3474, 0.6412, 0.3521, 0.6379, 0.363, 0.665, 0.5911, 0.05975, 0.5911, 0.08691, 0.5856, 0.08798, 0.5856, 0.05854, 0.5788, 0.6081, 0.5687, 0.6331, 0.5632, 0.6319, 0.5741, 0.6048, 0.6911, 0.5372, 0.7011, 0.5119, 0.7067, 0.513, 0.6958, 0.5403, 0.225, 0.695, 0.2351, 0.7199, 0.2304, 0.7232, 0.2194, 0.6962, 0.7236, 0.06141, 0.7135, 0.03619, 0.7182, 0.03302, 0.7291, 0.06035, 0.6724, 0.7059, 0.6911, 0.6869, 0.6958, 0.6902, 0.6756, 0.7107, 0.7011, 0.5119, 0.7011, 0.4848, 0.7067, 0.4836, 0.7067, 0.513, 0.5974, 0.4418, 0.5788, 0.4612, 0.5741, 0.4581, 0.5943, 0.437, 0.3474, 0.6412, 0.3287, 0.6222, 0.3319, 0.6173, 0.3521, 0.6379, 0.7236, 0.08857, 0.7236, 0.06141, 0.7291, 0.06035, 0.7291, 0.08978, 0.6012, 0.1121, 0.6198, 0.1316, 0.6167, 0.1364, 0.5965, 0.1153, 0.5974, 0.5892, 0.5788, 0.6081, 0.5741, 0.6048, 0.5943, 0.5843, 0.5788, 0.4612, 0.5687, 0.4864, 0.5632, 0.4854, 0.5741, 0.4581, 0.6481, 0.5673, 0.6724, 0.5566, 0.6756, 0.5614, 0.6492, 0.573, 0.2351, 0.7199, 0.2537, 0.7389, 0.2506, 0.7438, 0.2304, 0.7232, 0.5911, 0.08691, 0.6012, 0.1121, 0.5965, 0.1153, 0.5856, 0.08798, 0.6949, 0.01675, 0.6705, 0.006053, 0.6716, 0.0003586, 0.698, 0.01195, 0.6481, 0.716, 0.6724, 0.7059, 0.6756, 0.7107, 0.6492, 0.7217, 0.6724, 0.5566, 0.6911, 0.5372, 0.6958, 0.5403, 0.6756, 0.5614, 0.6217, 0.4311, 0.5974, 0.4418, 0.5943, 0.437, 0.6206, 0.4254, 0.3287, 0.6222, 0.3044, 0.6121, 0.3055, 0.6064, 0.3319, 0.6173, 0.7135, 0.03619, 0.6949, 0.01675, 0.698, 0.01195, 0.7182, 0.03302, 0.6198, 0.1316, 0.6442, 0.1423, 0.6431, 0.148, 0.6167, 0.1364, 0.6217, 0.5791, 0.5974, 0.5892, 0.5943, 0.5843, 0.6206, 0.5734, 0.6217, 0.5676, 0.6481, 0.5673, 0.6492, 0.573, 0.6206, 0.5734, 0.2537, 0.7389, 0.278, 0.749, 0.2769, 0.7547, 0.2506, 0.7438, 0.6705, 0.006053, 0.6442, 0.005722, 0.6431, 0.0, 0.6716, 0.0003586, 0.1633, 0.5483, 0.1635, 0.5841, 0.156, 0.5871, 0.1558, 0.5498, 0.4204, 0.4235, 0.42, 0.4584, 0.4124, 0.4567, 0.4128, 0.4204, 0.1489, 0.4322, 0.1485, 0.467, 0.1409, 0.4653, 0.1414, 0.429, 0.42, 0.4584, 0.4198, 0.4995, 0.4122, 0.4995, 0.4124, 0.4567, 0.1485, 0.467, 0.1483, 0.5082, 0.1407, 0.5082, 0.1409, 0.4653, 0.4198, 0.4995, 0.42, 0.5406, 0.4124, 0.5423, 0.4122, 0.4995, 0.1483, 0.5082, 0.1485, 0.5493, 0.1409, 0.551, 0.1407, 0.5082, 0.42, 0.5406, 0.4204, 0.5755, 0.4128, 0.5786, 0.4124, 0.5423, 0.1485, 0.5493, 0.1489, 0.5841, 0.1414, 0.5873, 0.1409, 0.551, 0.1635, 0.4323, 0.1633, 0.4661, 0.1558, 0.4642, 0.156, 0.429, 0.1781, 0.4323, 0.1779, 0.4661, 0.1704, 0.4642, 0.1706, 0.429, 0.1633, 0.4661, 0.1632, 0.5068, 0.1557, 0.5067, 0.1558, 0.4642, 0.1778, 0.5068, 0.1779, 0.5483, 0.1704, 0.5498, 0.1703, 0.5067, 0.1779, 0.4661, 0.1778, 0.5068, 0.1703, 0.5067, 0.1704, 0.4642, 0.1632, 0.5068, 0.1633, 0.5483, 0.1558, 0.5498, 0.1557, 0.5067, 0.1779, 0.5483, 0.1781, 0.5841, 0.1706, 0.5871, 0.1704, 0.5498, 0.1638, 0.5871, 0.1636, 0.5498, 0.1704, 0.5498, 0.1706, 0.5871, 0.1517, 0.08851, 0.2843, 0.007715, 0.3306, 0.2582, 0.2646, 0.295, 0.6742, 0.4135, 0.701, 0.4708, 0.7054, 0.4546, 0.6807, 0.4019, 0.8362, 0.129, 0.8093, 0.07165, 0.8049, 0.08785, 0.8296, 0.1405, 0.701, 0.4708, 0.7362, 0.4977, 0.7377, 0.4794, 0.7054, 0.4546, 0.8093, 0.07165, 0.7742, 0.04471, 0.7726, 0.0631, 0.8049, 0.08785, 0.7362, 0.4977, 0.7742, 0.4902, 0.7726, 0.4724, 0.7377, 0.4794, 0.7742, 0.04471, 0.7362, 0.05225, 0.7377, 0.07003, 0.7726, 0.0631, 0.7742, 0.4902, 0.8093, 0.4493, 0.8049, 0.4349, 0.7726, 0.4724, 0.7362, 0.05225, 0.701, 0.09313, 0.7054, 0.1076, 0.7377, 0.07003, 0.8093, 0.4493, 0.8362, 0.3813, 0.8296, 0.3724, 0.8049, 0.4349, 0.701, 0.09313, 0.6742, 0.1611, 0.6807, 0.1701, 0.7054, 0.1076, 0.8362, 0.3813, 0.8507, 0.2966, 0.843, 0.2945, 0.8296, 0.3724, 0.6596, 0.2459, 0.6596, 0.3345, 0.6674, 0.3294, 0.6674, 0.2479, 0.6742, 0.1611, 0.6596, 0.2459, 0.6674, 0.2479, 0.6807, 0.1701, 0.8507, 0.2966, 0.8507, 0.208, 0.843, 0.2131, 0.843, 0.2945, 0.6596, 0.3345, 0.6742, 0.4135, 0.6807, 0.4019, 0.6674, 0.3294, 0.5219, 0.3641, 0.5495, 0.4556, 0.4243, 0.4834, 0.4141, 0.4552, 0.4311, 1.0, 0.2831, 0.9917, 0.3222, 0.7381, 0.3941, 0.743, 0.2843, 0.007715, 0.4321, 0.0, 0.4027, 0.2578, 0.3306, 0.2582, 0.2831, 0.9917, 0.1506, 0.9103, 0.2578, 0.6976, 0.3222, 0.7381, 0.4321, 0.0, 0.5729, 0.06967, 0.4701, 0.2947, 0.4027, 0.2578, 0.1506, 0.9103, 0.05207, 0.7704, 0.21, 0.6282, 0.2578, 0.6976, 0.5729, 0.06967, 0.6837, 0.2088, 0.5219, 0.3641, 0.4701, 0.2947, 0.05207, 0.7704, 0.0, 0.5935, 0.1854, 0.5407, 0.21, 0.6282, 0.6837, 0.2088, 0.745, 0.3971, 0.5495, 0.4556, 0.5219, 0.3641, 0.0, 0.5935, 0.0003259, 0.4045, 0.187, 0.448, 0.1854, 0.5407, 0.745, 0.3971, 0.745, 0.6035, 0.5476, 0.5554, 0.5495, 0.4556, 0.0003259, 0.4045, 0.05287, 0.2279, 0.2145, 0.3617, 0.187, 0.448, 0.745, 0.6035, 0.6834, 0.7918, 0.5167, 0.6447, 0.5476, 0.5554, 0.05287, 0.2279, 0.1517, 0.08851, 0.2646, 0.295, 0.2145, 0.3617, 0.5722, 0.9308, 0.4311, 1.0, 0.3941, 0.743, 0.4625, 0.7104, 0.6834, 0.7918, 0.5722, 0.9308, 0.4625, 0.7104, 0.5167, 0.6447, 0.6603, 0.6003, 0.6104, 0.7833, 0.4375, 0.6203, 0.458, 0.5481, 0.1854, 0.5407, 0.187, 0.448, 0.3091, 0.4847, 0.31, 0.5134, 0.5495, 0.4556, 0.5476, 0.5554, 0.4228, 0.5143, 0.4243, 0.4834, 0.187, 0.448, 0.2145, 0.3617, 0.3169, 0.4574, 0.3091, 0.4847, 0.5476, 0.5554, 0.5167, 0.6447, 0.4132, 0.5424, 0.4228, 0.5143, 0.2145, 0.3617, 0.2646, 0.295, 0.3323, 0.436, 0.3169, 0.4574, 0.4625, 0.7104, 0.3941, 0.743, 0.3754, 0.5741, 0.3965, 0.5632, 0.5167, 0.6447, 0.4625, 0.7104, 0.3965, 0.5632, 0.4132, 0.5424, 0.2646, 0.295, 0.3306, 0.2582, 0.3529, 0.4239, 0.3323, 0.436, 0.3941, 0.743, 0.3222, 0.7381, 0.3529, 0.5734, 0.3754, 0.5741, 0.3306, 0.2582, 0.4027, 0.2578, 0.3756, 0.4231, 0.3529, 0.4239, 0.3222, 0.7381, 0.2578, 0.6976, 0.3325, 0.5614, 0.3529, 0.5734, 0.4027, 0.2578, 0.4701, 0.2947, 0.397, 0.434, 0.3756, 0.4231, 0.2578, 0.6976, 0.21, 0.6282, 0.3175, 0.5402, 0.3325, 0.5614, 0.4701, 0.2947, 0.5219, 0.3641, 0.4141, 0.4552, 0.397, 0.434, 0.21, 0.6282, 0.1854, 0.5407, 0.31, 0.5134, 0.3175, 0.5402, 0.5222, 0.07612, 0.6159, 0.2168, 0.4071, 0.426, 0.3827, 0.3893, 0.0, 0.4, 0.04987, 0.2168, 0.2229, 0.3801, 0.2025, 0.4522, 0.6104, 0.7833, 0.5176, 0.9238, 0.3995, 0.6736, 0.4375, 0.6203, 0.04987, 0.2168, 0.1429, 0.07614, 0.2609, 0.3268, 0.2229, 0.3801, 0.5176, 0.9238, 0.3961, 1.0, 0.3517, 0.7017, 0.3995, 0.6736, 0.1429, 0.07614, 0.2648, 0.0, 0.3092, 0.2988, 0.2609, 0.3268, 0.3961, 1.0, 0.2641, 0.9997, 0.3005, 0.6984, 0.3517, 0.7017, 0.2648, 0.0, 0.3968, 0.0005216, 0.3605, 0.3017, 0.3092, 0.2988, 0.2641, 0.9997, 0.1425, 0.9225, 0.2539, 0.6651, 0.3005, 0.6984, 0.3968, 0.0005216, 0.5183, 0.07788, 0.4068, 0.3351, 0.3605, 0.3017, 0.1425, 0.9225, 0.05011, 0.7811, 0.22, 0.6058, 0.2539, 0.6651, 0.6105, 0.2195, 0.6603, 0.4025, 0.4601, 0.4687, 0.4405, 0.3943, 0.5183, 0.07788, 0.6105, 0.2195, 0.4405, 0.3943, 0.4068, 0.3351, 0.05011, 0.7811, 0.0001174, 0.5981, 0.2004, 0.5315, 0.22, 0.6058, 0.6603, 0.4025, 0.6603, 0.6003, 0.458, 0.5481, 0.4601, 0.4687, 0.0001174, 0.5981, 0.0, 0.4, 0.2025, 0.4522, 0.2004, 0.5315, 0.3545, 0.0, 0.3184, 0.0, 0.3184, 0.6581, 0.3545, 0.6581, 0.05075, 0.7832, 0.0, 0.5995, 0.2463, 0.526, 0.2595, 0.574, 0.1445, 0.9239, 0.05075, 0.7832, 0.2595, 0.574, 0.284, 0.6107, 0.6159, 0.2168, 0.6667, 0.4005, 0.4204, 0.474, 0.4071, 0.426, 0.0, 0.5995, 6.107e-08, 0.4005, 0.2463, 0.474, 0.2463, 0.526, 0.6667, 0.4005, 0.6667, 0.5995, 0.4204, 0.526, 0.4204, 0.474, 6.107e-08, 0.4005, 0.05075, 0.2168, 0.2595, 0.426, 0.2463, 0.474, 0.6667, 0.5995, 0.6159, 0.7832, 0.4071, 0.574, 0.4204, 0.526, 0.05075, 0.2168, 0.1445, 0.07612, 0.284, 0.3893, 0.2595, 0.426, 0.6159, 0.7832, 0.5222, 0.9239, 0.3827, 0.6107, 0.4071, 0.574, 0.1445, 0.07612, 0.267, 0.0, 0.316, 0.3694, 0.284, 0.3893, 0.5222, 0.9239, 0.3996, 1.0, 0.3507, 0.6306, 0.3827, 0.6107, 0.267, 0.0, 0.3996, 2.443e-07, 0.3507, 0.3694, 0.316, 0.3694, 0.3996, 1.0, 0.267, 1.0, 0.316, 0.6306, 0.3507, 0.6306, 0.3996, 2.443e-07, 0.5222, 0.07612, 0.3827, 0.3893, 0.3507, 0.3694, 0.267, 1.0, 0.1445, 0.9239, 0.284, 0.6107, 0.316, 0.6306, 0.4601, 0.4687, 0.458, 0.5481, 0.4375, 0.6203, 0.3995, 0.6736, 0.3517, 0.7017, 0.3005, 0.6984, 0.2539, 0.6651, 0.22, 0.6058, 0.2004, 0.5315, 0.2025, 0.4522, 0.2229, 0.3801, 0.2609, 0.3268, 0.3092, 0.2988, 0.3605, 0.3017, 0.4068, 0.3351, 0.4405, 0.3943, 0.7178, 0.0, 0.6705, 0.0, 0.6705, 0.6581, 0.7178, 0.6581, 0.3184, 0.0, 0.2712, 0.0, 0.2712, 0.6581, 0.3184, 0.6581, 0.6705, 0.0, 0.6195, 0.0, 0.6195, 0.6581, 0.6705, 0.6581, 0.2712, 0.0, 0.2201, 0.0, 0.2201, 0.6581, 0.2712, 0.6581, 0.6195, 0.0, 0.5723, 0.0, 0.5723, 0.6581, 0.6195, 0.6581, 0.1729, 0.0, 0.1368, 0.0, 0.1368, 0.6581, 0.1729, 0.6581, 0.2201, 0.0, 0.1729, 0.0, 0.1729, 0.6581, 0.2201, 0.6581, 0.5723, 0.0, 0.5361, 0.0, 0.5361, 0.6581, 0.5723, 0.6581, 0.5361, 0.0, 0.4889, 0.0, 0.4889, 0.6581, 0.5361, 0.6581, 0.8632, 0.0, 0.816, 0.0, 0.816, 0.6581, 0.8632, 0.6581, 0.4889, 0.0, 0.4378, 0.0, 0.4378, 0.6581, 0.4889, 0.6581, 0.816, 0.0, 0.765, 0.0, 0.765, 0.6581, 0.816, 0.6581, 0.4378, 0.0, 0.3906, 0.0, 0.3906, 0.6581, 0.4378, 0.6581, 0.765, 0.0, 0.7178, 0.0, 0.7178, 0.6581, 0.765, 0.6581, 0.3906, 0.0, 0.3545, 0.0, 0.3545, 0.6581, 0.3906, 0.6581])
me_cube.materials.append(mat_rustycoppermat)
me_cube.materials.append(mat_brushedmat)
me_cube.materials.append(mat_rustbluemat)
me_cube.use_remesh_preserve_volume = False
me_cube.use_remesh_preserve_attributes = False
me_cube.use_mirror_vertex_groups = False
me_cube.update()
me_sphere = bpy.data.meshes.new('Sphere')
me_sphere.from_pydata([(0.0, 0.7071, 0.7071), (0.0, 0.9239, 0.3827), (0.0, 0.9239, -0.3827), (0.0, 0.3827, -0.9239), (0.1464, 0.3536, 0.9239), (0.2706, 0.6533, 0.7071), (0.3536, 0.8536, 0.3827), (0.3827, 0.9239, -4.371e-08), (0.3536, 0.8536, -0.3827), (0.2706, 0.6533, -0.7071), (0.1464, 0.3536, -0.9239), (0.2706, 0.2706, 0.9239), (0.5, 0.5, 0.7071), (0.6533, 0.6533, 0.3827), (0.7071, 0.7071, -4.371e-08), (0.6533, 0.6533, -0.3827), (0.5, 0.5, -0.7071), (0.2706, 0.2706, -0.9239), (0.3536, 0.1464, 0.9239), (0.6533, 0.2706, 0.7071), (0.8536, 0.3536, 0.3827), (0.9239, 0.3827, -4.371e-08), (0.8536, 0.3536, -0.3827), (0.6533, 0.2706, -0.7071), (0.3536, 0.1464, -0.9239), (0.3827, 1.307e-07, 0.9239), (0.7071, 7.11e-08, 0.7071), (0.9239, 1.149e-08, 0.3827), (1.0, 1.149e-08, -4.371e-08), (0.9239, 1.149e-08, -0.3827), (0.7071, 7.11e-08, -0.7071), (0.3827, 5.62e-08, -0.9239), (0.3536, -0.1464, 0.9239), (0.6533, -0.2706, 0.7071), (0.8536, -0.3536, 0.3827), (0.9239, -0.3827, -4.371e-08), (0.8536, -0.3536, -0.3827), (0.6533, -0.2706, -0.7071), (0.3536, -0.1464, -0.9239), (0.2706, -0.2706, 0.9239), (0.5, -0.5, 0.7071), (0.6533, -0.6533, 0.3827), (0.7071, -0.7071, -4.371e-08), (0.6533, -0.6533, -0.3827), (0.5, -0.5, -0.7071), (0.2706, -0.2706, -0.9239), (0.1464, -0.3536, 0.9239), (0.2706, -0.6533, 0.7071), (0.3536, -0.8536, 0.3827), (0.3827, -0.9239, -4.371e-08), (0.3536, -0.8536, -0.3827), (0.2706, -0.6533, -0.7071), (0.1464, -0.3536, -0.9239), (-7.268e-08, -0.3827, 0.9239), (-2.664e-07, -0.7071, 0.7071), (-2.962e-07, -0.9239, 0.3827), (-3.26e-07, -1.0, -4.371e-08), (-2.962e-07, -0.9239, -0.3827), (-2.664e-07, -0.7071, -0.7071), (-1.621e-07, -0.3827, -0.9239), (-0.1464, -0.3536, 0.9239), (-0.2706, -0.6533, 0.7071), (-0.3536, -0.8536, 0.3827), (-0.3827, -0.9239, -4.371e-08), (-0.3536, -0.8536, -0.3827), (-0.2706, -0.6533, -0.7071), (-0.1464, -0.3536, -0.9239), (-0.2706, -0.2706, 0.9239), (-0.5, -0.5, 0.7071), (-0.6533, -0.6533, 0.3827), (-0.7071, -0.7071, -4.371e-08), (-0.6533, -0.6533, -0.3827), (-0.5, -0.5, -0.7071), (-0.2706, -0.2706, -0.9239), (-0.3536, -0.1464, 0.9239), (-0.6533, -0.2706, 0.7071), (-0.8536, -0.3536, 0.3827), (-0.9239, -0.3827, -4.371e-08), (-0.8536, -0.3536, -0.3827), (-0.6533, -0.2706, -0.7071), (-0.3536, -0.1464, -0.9239), (-0.3827, 2.499e-07, 0.9239), (-0.7071, 4.883e-07, 0.7071), (-0.9239, 5.181e-07, 0.3827), (-1.0, 6.075e-07, -4.371e-08), (-0.9239, 5.181e-07, -0.3827), (-0.7071, 4.883e-07, -0.7071), (-0.3827, 3.393e-07, -0.9239), (-0.3536, 0.1464, 0.9239), (-0.6533, 0.2706, 0.7071), (-0.8536, 0.3536, 0.3827), (-0.9239, 0.3827, -4.371e-08), (-0.8536, 0.3536, -0.3827), (-0.6533, 0.2706, -0.7071), (-0.3536, 0.1464, -0.9239), (-0.2706, 0.2706, 0.9239), (-0.5, 0.5, 0.7071), (-0.6533, 0.6533, 0.3827), (-0.7071, 0.7071, -4.371e-08), (-0.6533, 0.6533, -0.3827), (-0.5, 0.5, -0.7071), (-0.2706, 0.2706, -0.9239), (-0.1464, 0.3536, 0.9239), (-0.2706, 0.6533, 0.7071), (-0.3536, 0.8536, 0.3827), (-0.3827, 0.9239, -4.371e-08), (-0.3536, 0.8536, -0.3827), (-0.2706, 0.6533, -0.7071), (-0.1464, 0.3536, -0.9239), (-6.75e-14, 5.063e-14, 1.0), (1.061e-07, 0.3827, 0.9239), (6.575e-07, 1.0, -4.371e-08), (4.34e-07, 0.7071, -0.7071), (0.0, 1.51e-07, -1.0)], [], [(111, 1, 6, 7), (0, 110, 4, 5), (3, 112, 9, 10), (2, 111, 7, 8), (1, 0, 5, 6), (110, 109, 4), (113, 3, 10), (112, 2, 8, 9), (10, 9, 16, 17), (8, 7, 14, 15), (6, 5, 12, 13), (4, 109, 11), (113, 10, 17), (9, 8, 15, 16), (7, 6, 13, 14), (5, 4, 11, 12), (11, 109, 18), (113, 17, 24), (16, 15, 22, 23), (14, 13, 20, 21), (12, 11, 18, 19), (17, 16, 23, 24), (15, 14, 21, 22), (13, 12, 19, 20), (23, 22, 29, 30), (21, 20, 27, 28), (19, 18, 25, 26), (24, 23, 30, 31), (22, 21, 28, 29), (20, 19, 26, 27), (18, 109, 25), (113, 24, 31), (31, 30, 37, 38), (29, 28, 35, 36), (27, 26, 33, 34), (25, 109, 32), (113, 31, 38), (30, 29, 36, 37), (28, 27, 34, 35), (26, 25, 32, 33), (36, 35, 42, 43), (34, 33, 40, 41), (32, 109, 39), (113, 38, 45), (37, 36, 43, 44), (35, 34, 41, 42), (33, 32, 39, 40), (38, 37, 44, 45), (113, 45, 52), (44, 43, 50, 51), (42, 41, 48, 49), (40, 39, 46, 47), (45, 44, 51, 52), (43, 42, 49, 50), (41, 40, 47, 48), (39, 109, 46), (49, 48, 55, 56), (47, 46, 53, 54), (52, 51, 58, 59), (50, 49, 56, 57), (48, 47, 54, 55), (46, 109, 53), (113, 52, 59), (51, 50, 57, 58), (59, 58, 65, 66), (57, 56, 63, 64), (55, 54, 61, 62), (53, 109, 60), (113, 59, 66), (58, 57, 64, 65), (56, 55, 62, 63), (54, 53, 60, 61), (62, 61, 68, 69), (60, 109, 67), (113, 66, 73), (65, 64, 71, 72), (63, 62, 69, 70), (61, 60, 67, 68), (66, 65, 72, 73), (64, 63, 70, 71), (113, 73, 80), (72, 71, 78, 79), (70, 69, 76, 77), (68, 67, 74, 75), (73, 72, 79, 80), (71, 70, 77, 78), (69, 68, 75, 76), (67, 109, 74), (75, 74, 81, 82), (80, 79, 86, 87), (78, 77, 84, 85), (76, 75, 82, 83), (74, 109, 81), (113, 80, 87), (79, 78, 85, 86), (77, 76, 83, 84), (87, 86, 93, 94), (85, 84, 91, 92), (83, 82, 89, 90), (81, 109, 88), (113, 87, 94), (86, 85, 92, 93), (84, 83, 90, 91), (82, 81, 88, 89), (88, 109, 95), (113, 94, 101), (93, 92, 99, 100), (91, 90, 97, 98), (89, 88, 95, 96), (94, 93, 100, 101), (92, 91, 98, 99), (90, 89, 96, 97), (100, 99, 106, 107), (98, 97, 104, 105), (96, 95, 102, 103), (101, 100, 107, 108), (99, 98, 105, 106), (97, 96, 103, 104), (95, 109, 102), (113, 101, 108), (108, 107, 112, 3), (106, 105, 111, 2), (104, 103, 0, 1), (102, 109, 110), (113, 108, 3), (107, 106, 2, 112), (105, 104, 1, 111), (103, 102, 110, 0)])
_uv = me_sphere.uv_layers.new(name='UVMap')
_uv.uv.foreach_set('vector', [0.75, 0.5, 0.75, 0.625, 0.6875, 0.625, 0.6875, 0.5, 0.75, 0.75, 0.75, 0.875, 0.6875, 0.875, 0.6875, 0.75, 0.75, 0.125, 0.75, 0.25, 0.6875, 0.25, 0.6875, 0.125, 0.75, 0.375, 0.75, 0.5, 0.6875, 0.5, 0.6875, 0.375, 0.75, 0.625, 0.75, 0.75, 0.6875, 0.75, 0.6875, 0.625, 0.75, 0.875, 0.7188, 1.0, 0.6875, 0.875, 0.7188, 0.0, 0.75, 0.125, 0.6875, 0.125, 0.75, 0.25, 0.75, 0.375, 0.6875, 0.375, 0.6875, 0.25, 0.6875, 0.125, 0.6875, 0.25, 0.625, 0.25, 0.625, 0.125, 0.6875, 0.375, 0.6875, 0.5, 0.625, 0.5, 0.625, 0.375, 0.6875, 0.625, 0.6875, 0.75, 0.625, 0.75, 0.625, 0.625, 0.6875, 0.875, 0.6562, 1.0, 0.625, 0.875, 0.6562, 0.0, 0.6875, 0.125, 0.625, 0.125, 0.6875, 0.25, 0.6875, 0.375, 0.625, 0.375, 0.625, 0.25, 0.6875, 0.5, 0.6875, 0.625, 0.625, 0.625, 0.625, 0.5, 0.6875, 0.75, 0.6875, 0.875, 0.625, 0.875, 0.625, 0.75, 0.625, 0.875, 0.5938, 1.0, 0.5625, 0.875, 0.5938, 0.0, 0.625, 0.125, 0.5625, 0.125, 0.625, 0.25, 0.625, 0.375, 0.5625, 0.375, 0.5625, 0.25, 0.625, 0.5, 0.625, 0.625, 0.5625, 0.625, 0.5625, 0.5, 0.625, 0.75, 0.625, 0.875, 0.5625, 0.875, 0.5625, 0.75, 0.625, 0.125, 0.625, 0.25, 0.5625, 0.25, 0.5625, 0.125, 0.625, 0.375, 0.625, 0.5, 0.5625, 0.5, 0.5625, 0.375, 0.625, 0.625, 0.625, 0.75, 0.5625, 0.75, 0.5625, 0.625, 0.5625, 0.25, 0.5625, 0.375, 0.5, 0.375, 0.5, 0.25, 0.5625, 0.5, 0.5625, 0.625, 0.5, 0.625, 0.5, 0.5, 0.5625, 0.75, 0.5625, 0.875, 0.5, 0.875, 0.5, 0.75, 0.5625, 0.125, 0.5625, 0.25, 0.5, 0.25, 0.5, 0.125, 0.5625, 0.375, 0.5625, 0.5, 0.5, 0.5, 0.5, 0.375, 0.5625, 0.625, 0.5625, 0.75, 0.5, 0.75, 0.5, 0.625, 0.5625, 0.875, 0.5313, 1.0, 0.5, 0.875, 0.5313, 0.0, 0.5625, 0.125, 0.5, 0.125, 0.5, 0.125, 0.5, 0.25, 0.4375, 0.25, 0.4375, 0.125, 0.5, 0.375, 0.5, 0.5, 0.4375, 0.5, 0.4375, 0.375, 0.5, 0.625, 0.5, 0.75, 0.4375, 0.75, 0.4375, 0.625, 0.5, 0.875, 0.4688, 1.0, 0.4375, 0.875, 0.4688, 0.0, 0.5, 0.125, 0.4375, 0.125, 0.5, 0.25, 0.5, 0.375, 0.4375, 0.375, 0.4375, 0.25, 0.5, 0.5, 0.5, 0.625, 0.4375, 0.625, 0.4375, 0.5, 0.5, 0.75, 0.5, 0.875, 0.4375, 0.875, 0.4375, 0.75, 0.4375, 0.375, 0.4375, 0.5, 0.375, 0.5, 0.375, 0.375, 0.4375, 0.625, 0.4375, 0.75, 0.375, 0.75, 0.375, 0.625, 0.4375, 0.875, 0.4063, 1.0, 0.375, 0.875, 0.4063, 0.0, 0.4375, 0.125, 0.375, 0.125, 0.4375, 0.25, 0.4375, 0.375, 0.375, 0.375, 0.375, 0.25, 0.4375, 0.5, 0.4375, 0.625, 0.375, 0.625, 0.375, 0.5, 0.4375, 0.75, 0.4375, 0.875, 0.375, 0.875, 0.375, 0.75, 0.4375, 0.125, 0.4375, 0.25, 0.375, 0.25, 0.375, 0.125, 0.3438, 0.0, 0.375, 0.125, 0.3125, 0.125, 0.375, 0.25, 0.375, 0.375, 0.3125, 0.375, 0.3125, 0.25, 0.375, 0.5, 0.375, 0.625, 0.3125, 0.625, 0.3125, 0.5, 0.375, 0.75, 0.375, 0.875, 0.3125, 0.875, 0.3125, 0.75, 0.375, 0.125, 0.375, 0.25, 0.3125, 0.25, 0.3125, 0.125, 0.375, 0.375, 0.375, 0.5, 0.3125, 0.5, 0.3125, 0.375, 0.375, 0.625, 0.375, 0.75, 0.3125, 0.75, 0.3125, 0.625, 0.375, 0.875, 0.3438, 1.0, 0.3125, 0.875, 0.3125, 0.5, 0.3125, 0.625, 0.25, 0.625, 0.25, 0.5, 0.3125, 0.75, 0.3125, 0.875, 0.25, 0.875, 0.25, 0.75, 0.3125, 0.125, 0.3125, 0.25, 0.25, 0.25, 0.25, 0.125, 0.3125, 0.375, 0.3125, 0.5, 0.25, 0.5, 0.25, 0.375, 0.3125, 0.625, 0.3125, 0.75, 0.25, 0.75, 0.25, 0.625, 0.3125, 0.875, 0.2812, 1.0, 0.25, 0.875, 0.2812, 0.0, 0.3125, 0.125, 0.25, 0.125, 0.3125, 0.25, 0.3125, 0.375, 0.25, 0.375, 0.25, 0.25, 0.25, 0.125, 0.25, 0.25, 0.1875, 0.25, 0.1875, 0.125, 0.25, 0.375, 0.25, 0.5, 0.1875, 0.5, 0.1875, 0.375, 0.25, 0.625, 0.25, 0.75, 0.1875, 0.75, 0.1875, 0.625, 0.25, 0.875, 0.2187, 1.0, 0.1875, 0.875, 0.2187, 0.0, 0.25, 0.125, 0.1875, 0.125, 0.25, 0.25, 0.25, 0.375, 0.1875, 0.375, 0.1875, 0.25, 0.25, 0.5, 0.25, 0.625, 0.1875, 0.625, 0.1875, 0.5, 0.25, 0.75, 0.25, 0.875, 0.1875, 0.875, 0.1875, 0.75, 0.1875, 0.625, 0.1875, 0.75, 0.125, 0.75, 0.125, 0.625, 0.1875, 0.875, 0.1562, 1.0, 0.125, 0.875, 0.1562, 0.0, 0.1875, 0.125, 0.125, 0.125, 0.1875, 0.25, 0.1875, 0.375, 0.125, 0.375, 0.125, 0.25, 0.1875, 0.5, 0.1875, 0.625, 0.125, 0.625, 0.125, 0.5, 0.1875, 0.75, 0.1875, 0.875, 0.125, 0.875, 0.125, 0.75, 0.1875, 0.125, 0.1875, 0.25, 0.125, 0.25, 0.125, 0.125, 0.1875, 0.375, 0.1875, 0.5, 0.125, 0.5, 0.125, 0.375, 0.09375, 0.0, 0.125, 0.125, 0.0625, 0.125, 0.125, 0.25, 0.125, 0.375, 0.0625, 0.375, 0.0625, 0.25, 0.125, 0.5, 0.125, 0.625, 0.0625, 0.625, 0.0625, 0.5, 0.125, 0.75, 0.125, 0.875, 0.0625, 0.875, 0.0625, 0.75, 0.125, 0.125, 0.125, 0.25, 0.0625, 0.25, 0.0625, 0.125, 0.125, 0.375, 0.125, 0.5, 0.0625, 0.5, 0.0625, 0.375, 0.125, 0.625, 0.125, 0.75, 0.0625, 0.75, 0.0625, 0.625, 0.125, 0.875, 0.09375, 1.0, 0.0625, 0.875, 0.0625, 0.75, 0.0625, 0.875, 0.0, 0.875, 0.0, 0.75, 0.0625, 0.125, 0.0625, 0.25, 0.0, 0.25, 0.0, 0.125, 0.0625, 0.375, 0.0625, 0.5, 0.0, 0.5, 0.0, 0.375, 0.0625, 0.625, 0.0625, 0.75, 0.0, 0.75, 0.0, 0.625, 0.0625, 0.875, 0.03125, 1.0, 0.0, 0.875, 0.03125, 0.0, 0.0625, 0.125, 0.0, 0.125, 0.0625, 0.25, 0.0625, 0.375, 0.0, 0.375, 0.0, 0.25, 0.0625, 0.5, 0.0625, 0.625, 0.0, 0.625, 0.0, 0.5, 1.0, 0.125, 1.0, 0.25, 0.9375, 0.25, 0.9375, 0.125, 1.0, 0.375, 1.0, 0.5, 0.9375, 0.5, 0.9375, 0.375, 1.0, 0.625, 1.0, 0.75, 0.9375, 0.75, 0.9375, 0.625, 1.0, 0.875, 0.9687, 1.0, 0.9375, 0.875, 0.9687, 0.0, 1.0, 0.125, 0.9375, 0.125, 1.0, 0.25, 1.0, 0.375, 0.9375, 0.375, 0.9375, 0.25, 1.0, 0.5, 1.0, 0.625, 0.9375, 0.625, 0.9375, 0.5, 1.0, 0.75, 1.0, 0.875, 0.9375, 0.875, 0.9375, 0.75, 0.9375, 0.875, 0.9062, 1.0, 0.875, 0.875, 0.9062, 0.0, 0.9375, 0.125, 0.875, 0.125, 0.9375, 0.25, 0.9375, 0.375, 0.875, 0.375, 0.875, 0.25, 0.9375, 0.5, 0.9375, 0.625, 0.875, 0.625, 0.875, 0.5, 0.9375, 0.75, 0.9375, 0.875, 0.875, 0.875, 0.875, 0.75, 0.9375, 0.125, 0.9375, 0.25, 0.875, 0.25, 0.875, 0.125, 0.9375, 0.375, 0.9375, 0.5, 0.875, 0.5, 0.875, 0.375, 0.9375, 0.625, 0.9375, 0.75, 0.875, 0.75, 0.875, 0.625, 0.875, 0.25, 0.875, 0.375, 0.8125, 0.375, 0.8125, 0.25, 0.875, 0.5, 0.875, 0.625, 0.8125, 0.625, 0.8125, 0.5, 0.875, 0.75, 0.875, 0.875, 0.8125, 0.875, 0.8125, 0.75, 0.875, 0.125, 0.875, 0.25, 0.8125, 0.25, 0.8125, 0.125, 0.875, 0.375, 0.875, 0.5, 0.8125, 0.5, 0.8125, 0.375, 0.875, 0.625, 0.875, 0.75, 0.8125, 0.75, 0.8125, 0.625, 0.875, 0.875, 0.8437, 1.0, 0.8125, 0.875, 0.8437, 0.0, 0.875, 0.125, 0.8125, 0.125, 0.8125, 0.125, 0.8125, 0.25, 0.75, 0.25, 0.75, 0.125, 0.8125, 0.375, 0.8125, 0.5, 0.75, 0.5, 0.75, 0.375, 0.8125, 0.625, 0.8125, 0.75, 0.75, 0.75, 0.75, 0.625, 0.8125, 0.875, 0.7812, 1.0, 0.75, 0.875, 0.7812, 0.0, 0.8125, 0.125, 0.75, 0.125, 0.8125, 0.25, 0.8125, 0.375, 0.75, 0.375, 0.75, 0.25, 0.8125, 0.5, 0.8125, 0.625, 0.75, 0.625, 0.75, 0.5, 0.8125, 0.75, 0.8125, 0.875, 0.75, 0.875, 0.75, 0.75])
me_sphere.use_remesh_fix_poles = True
me_sphere.use_remesh_preserve_attributes = False
me_sphere.use_mirror_vertex_groups = False
me_sphere.update()

# ---- objects
ob_cube = bpy.data.objects.new('Cube', me_cube)
ob_sphere = bpy.data.objects.new('Sphere', me_sphere)

# ---- transforms, parenting, visibility, modifiers, constraints
ob_cube.location = (0.0, 0.0, 0.0)
ob_cube.lock_rotations_4d = False
ob_cube.empty_display_type = 'ARROWS'
ob_cube.lineart.crease_threshold = 0.0
ob_sphere.location = (0.0, 0.0, 0.6456)
ob_sphere.scale = (0.1826, 0.1826, 0.1826)
ob_sphere.lineart.crease_threshold = 0.0

# ---- collection membership
col_collection.objects.link(ob_cube)
col_collection.objects.link(ob_sphere)

# ---- scene / render settings (as saved in the file)
scene.frame_start = 1; scene.frame_end = 250; scene.frame_set(1)
scene.render.engine = 'BLENDER_EEVEE_NEXT'
scene.cycles.use_denoising = False
scene.cycles.samples = 128
scene.cycles.sampling_pattern = 'TABULATED_SOBOL'
scene.cycles.use_adaptive_sampling = False
scene.cycles.use_light_tree = False
scene.view_settings.view_transform = 'Filmic'
bpy.context.view_layer.update()

# ---- added for rendering (the .blend has no active camera and no usable light): camera, sun
cam_auto = bpy.data.cameras.new('AutoCamera')
cam_auto.lens = 50.0
cam_auto.sensor_width = 36.0
cam_auto.clip_end = 1000.0
ob_auto_camera = bpy.data.objects.new('AutoCamera', cam_auto)
scene.collection.objects.link(ob_auto_camera)
ob_auto_camera.location = (1.79507, -2.15409, 1.60017)
ob_auto_camera.rotation_euler = (1.09748, -7.21219e-08, 0.694738)
scene.camera = ob_auto_camera
light_auto_sun = bpy.data.lights.new('AutoSun', 'SUN')
light_auto_sun.energy = 3.0
light_auto_sun.angle = 0.0523599
ob_auto_sun = bpy.data.objects.new('AutoSun', light_auto_sun)
scene.collection.objects.link(ob_auto_sun)
ob_auto_sun.rotation_euler = (0.872665, 0.174533, 0.523599)
bpy.context.view_layer.update()

